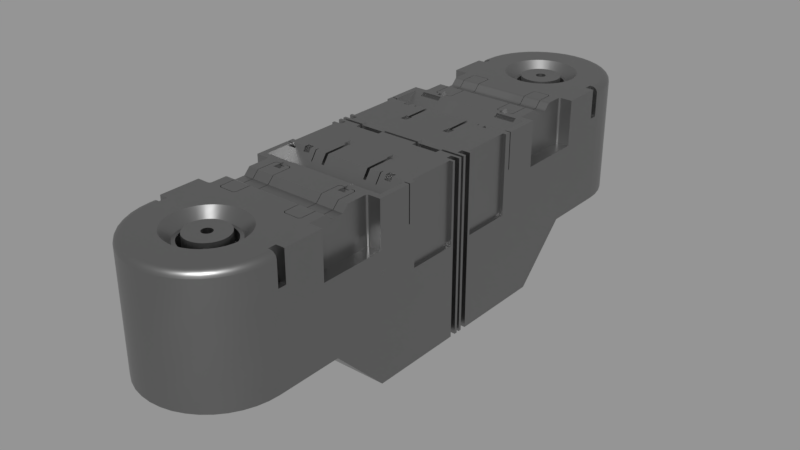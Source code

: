 # Source: mx_circular_slide.blend  (saved by Blender 2.83.18; exported with 4.5.12 LTS)
import bpy
from mathutils import Matrix  # noqa: F401  (used for matrix-valued properties, if any)

bpy.ops.wm.read_factory_settings(use_empty=True)
scene = bpy.context.scene
scene.name = 'main'

# ---- collections
col_collection_1 = bpy.data.collections.new('Collection 1'); scene.collection.children.link(col_collection_1)

# ---- materials (node trees are filled in below, after node groups)
mat_sy_cutter = bpy.data.materials.new('sy_cutter')
mat_sy_steel_mat = bpy.data.materials.new('sy_steel_mat')

# ---- node groups
ng_sy_metal = bpy.data.node_groups.new('sy_metal', 'ShaderNodeTree')
_s = ng_sy_metal.interface.new_socket(name='Color', in_out='OUTPUT', socket_type='NodeSocketColor')
_s.default_value = (0.2987, 0.2987, 0.2987, 1.0)
_s = ng_sy_metal.interface.new_socket(name='Normal', in_out='OUTPUT', socket_type='NodeSocketVector')
_s.min_value = 0.0
_s.max_value = 0.0
_s = ng_sy_metal.interface.new_socket(name='Value', in_out='OUTPUT', socket_type='NodeSocketFloat')
_s.min_value = 0.0
_s.max_value = 0.0
_s = ng_sy_metal.interface.new_socket(name='Color', in_out='INPUT', socket_type='NodeSocketColor')
_s.default_value = (0.2987, 0.2987, 0.2987, 1.0)
_s = ng_sy_metal.interface.new_socket(name='Roughness', in_out='INPUT', socket_type='NodeSocketFloat')
_s.default_value = 1.0
_s.min_value = 0.0
_s.max_value = 2.0
_s = ng_sy_metal.interface.new_socket(name='Bump', in_out='INPUT', socket_type='NodeSocketFloat')
_s.default_value = 1.0
_s.min_value = 0.0
_s.max_value = 2.0
_s = ng_sy_metal.interface.new_socket(name='Scale', in_out='INPUT', socket_type='NodeSocketFloat')
_s.default_value = 1.0
_s.min_value = 0.0
_s.max_value = 2.0
_s = ng_sy_metal.interface.new_socket(name='Normal', in_out='INPUT', socket_type='NodeSocketVector')
_s.min_value = 0.0
_s.max_value = -1.0
_s.hide_value = True
_N = ng_sy_metal.nodes; _L = ng_sy_metal.links
n0 = _N.new('ShaderNodeTexCoord'); n0.name = 'Texture Coordinate.001'; n0.location = (-689, -224)
n1 = _N.new('ShaderNodeMapping'); n1.name = 'Mapping.001'; n1.location = (-479, -207)
n1.width = 240
n1.vector_type = 'TEXTURE'
n1.inputs[2].default_value = (0.7679, 0.576, 0.384)
n2 = _N.new('ShaderNodeValToRGB'); n2.name = 'ColorRamp'; n2.location = (45, -254)
while len(n2.color_ramp.elements) > 1: n2.color_ramp.elements.remove(n2.color_ramp.elements[-1])
n2.color_ramp.elements[0].position = 0.0; n2.color_ramp.elements[0].color = (0.508, 0.508, 0.508, 1.0)
_e = n2.color_ramp.elements.new(1.0); _e.color = (1.0, 1.0, 1.0, 1.0)
n3 = _N.new('ShaderNodeMix'); n3.name = 'Mix'; n3.location = (351, -115)
n3.data_type = 'RGBA'
n3.blend_type = 'MULTIPLY'
n3.inputs[0].default_value = 0.4667
n4 = _N.new('NodeGroupOutput'); n4.name = 'Group Output'; n4.location = (889, 0)
n5 = _N.new('ShaderNodeRGB'); n5.name = 'RGB'; n5.location = (-683, 362)
n5.outputs[0].default_value = (0.2987, 0.2987, 0.2987, 1.0)
n6 = _N.new('ShaderNodeTexCoord'); n6.name = 'Texture Coordinate'; n6.location = (-689, 83)
n7 = _N.new('ShaderNodeMapping'); n7.name = 'Mapping'; n7.location = (-461, 179)
n7.width = 240
n7.vector_type = 'TEXTURE'
n7.inputs[2].default_value = (0.384, 0.576, 0.7679)
n8 = _N.new('ShaderNodeTexNoise'); n8.name = 'Noise Texture'; n8.location = (-184, 74)
n8.inputs[2].default_value = 150.0
n8.inputs[3].default_value = 5.0
n9 = _N.new('ShaderNodeValToRGB'); n9.name = 'ColorRamp.001'; n9.location = (46, 5)
while len(n9.color_ramp.elements) > 1: n9.color_ramp.elements.remove(n9.color_ramp.elements[-1])
n9.color_ramp.elements[0].position = 0.0; n9.color_ramp.elements[0].color = (0.0, 0.0, 0.0, 1.0)
_e = n9.color_ramp.elements.new(1.0); _e.color = (1.0, 1.0, 1.0, 1.0)
n10 = _N.new('ShaderNodeMath'); n10.name = 'Math'; n10.location = (571, -60)
n10.operation = 'MULTIPLY'
n10.inputs[2].default_value = 0.0
n11 = _N.new('ShaderNodeMath'); n11.name = 'Math.001'; n11.location = (382, -405)
n11.operation = 'DIVIDE'
n11.inputs[1].default_value = 10.0
n11.inputs[2].default_value = 0.0
n12 = _N.new('ShaderNodeBump'); n12.name = 'Bump'; n12.location = (689, -362)
n12.inputs[1].default_value = 0.05
n12.inputs[2].default_value = 1.0
n13 = _N.new('ShaderNodeValue'); n13.name = 'Value'; n13.location = (-1337, -282)
n13.outputs[0].default_value = 1.0
n14 = _N.new('NodeGroupInput'); n14.name = 'Group Input'; n14.location = (-1239, 5)
n15 = _N.new('ShaderNodeCombineXYZ'); n15.name = 'Combine XYZ'; n15.location = (-869, -178)
n16 = _N.new('ShaderNodeMath'); n16.name = 'Math.002'; n16.location = (-1066, -219)
n16.operation = 'MULTIPLY'
n16.inputs[1].default_value = 50.0
n16.inputs[2].default_value = 0.0
n17 = _N.new('ShaderNodeCombineXYZ'); n17.name = 'Combine XYZ.001'; n17.location = (-869, -371)
n18 = _N.new('ShaderNodeTexNoise'); n18.name = 'Musgrave Texture'; n18.location = (-175, -206)
n18.width = 150
n18.normalize = False
n18.inputs[2].default_value = 400.0
n18.inputs[3].default_value = 0.0
n18.inputs[4].default_value = 0.25
_L.new(n7.outputs[0], n8.inputs[0])
_L.new(n6.outputs[0], n7.inputs[0])
_L.new(n18.outputs[0], n2.inputs[0])
_L.new(n9.outputs[0], n3.inputs[6])
_L.new(n2.outputs[0], n3.inputs[7])
_L.new(n1.outputs[0], n18.inputs[0])
_L.new(n0.outputs[0], n1.inputs[0])
_L.new(n3.outputs[2], n12.inputs[3])
_L.new(n12.outputs[0], n4.inputs[1])
_L.new(n3.outputs[2], n10.inputs[0])
_L.new(n10.outputs[0], n4.inputs[2])
_L.new(n14.outputs[0], n4.inputs[0])
_L.new(n14.outputs[1], n10.inputs[1])
_L.new(n14.outputs[2], n11.inputs[0])
_L.new(n11.outputs[0], n12.inputs[0])
_L.new(n14.outputs[4], n12.inputs[4])
_L.new(n16.outputs[0], n15.inputs[0])
_L.new(n16.outputs[0], n15.inputs[1])
_L.new(n15.outputs[0], n7.inputs[3])
_L.new(n16.outputs[0], n17.inputs[2])
_L.new(n17.outputs[0], n1.inputs[3])
_L.new(n14.outputs[3], n16.inputs[0])
_L.new(n8.outputs[0], n9.inputs[0])
n4.is_active_output = True
ng_auto_smooth = bpy.data.node_groups.new('Auto Smooth', 'GeometryNodeTree')
_s = ng_auto_smooth.interface.new_socket(name='Geometry', in_out='OUTPUT', socket_type='NodeSocketGeometry')
_s = ng_auto_smooth.interface.new_socket(name='Geometry', in_out='INPUT', socket_type='NodeSocketGeometry')
_s = ng_auto_smooth.interface.new_socket(name='Angle', in_out='INPUT', socket_type='NodeSocketFloat')
_s.subtype = 'ANGLE'
_s.min_value = 0.0
_s.max_value = 3.142
ng_auto_smooth.is_modifier = True
_N = ng_auto_smooth.nodes; _L = ng_auto_smooth.links
n0 = _N.new('NodeGroupOutput'); n0.name = 'Group Output'; n0.location = (480, -100)
n1 = _N.new('NodeGroupInput'); n1.name = 'Group Input'; n1.location = (-420, -300)
n2 = _N.new('NodeGroupInput'); n2.name = 'Group Input.001'; n2.location = (-60, -100)
n3 = _N.new('GeometryNodeSetShadeSmooth'); n3.name = 'Set Shade Smooth'; n3.location = (120, -100)
n3.domain = 'EDGE'
n4 = _N.new('GeometryNodeSetShadeSmooth'); n4.name = 'Set Shade Smooth.001'; n4.location = (300, -100)
n5 = _N.new('GeometryNodeInputMeshEdgeAngle'); n5.name = 'Edge Angle'; n5.location = (-420, -220)
n6 = _N.new('GeometryNodeInputEdgeSmooth'); n6.name = 'Is Edge Smooth'; n6.location = (-60, -160)
n7 = _N.new('GeometryNodeInputShadeSmooth'); n7.name = 'Is Face Smooth'; n7.location = (-240, -340)
n8 = _N.new('FunctionNodeBooleanMath'); n8.name = 'Boolean Math'; n8.location = (-60, -220)
n9 = _N.new('FunctionNodeCompare'); n9.name = 'Compare'; n9.location = (-240, -180)
n9.operation = 'LESS_EQUAL'
_L.new(n5.outputs[0], n9.inputs[0])
_L.new(n4.outputs[0], n0.inputs[0])
_L.new(n1.outputs[1], n9.inputs[1])
_L.new(n9.outputs[0], n8.inputs[0])
_L.new(n7.outputs[0], n8.inputs[1])
_L.new(n2.outputs[0], n3.inputs[0])
_L.new(n6.outputs[0], n3.inputs[1])
_L.new(n3.outputs[0], n4.inputs[0])
_L.new(n8.outputs[0], n3.inputs[2])
n0.is_active_output = True

# ---- material node trees
mat_sy_cutter.use_nodes = True; mat_sy_cutter.node_tree.nodes.clear()
_N = mat_sy_cutter.node_tree.nodes; _L = mat_sy_cutter.node_tree.links
n0 = _N.new('ShaderNodeBsdfPrincipled'); n0.name = 'Principled BSDF'; n0.location = (10, 300)
n0.distribution = 'GGX'
n0.subsurface_method = 'BURLEY'
n0.inputs[0].default_value = (0.0212, 0.0212, 0.0212, 1.0)
n0.inputs[2].default_value = 0.65
n0.inputs[3].default_value = 1.45
n0.inputs[27].default_value = (0.0, 0.0, 0.0, 1.0)
n0.inputs[28].default_value = 1.0
n1 = _N.new('ShaderNodeOutputMaterial'); n1.name = 'Material Output'; n1.location = (300, 300)
_L.new(n0.outputs[0], n1.inputs[0])
n1.is_active_output = True
mat_sy_steel_mat.use_nodes = True; mat_sy_steel_mat.node_tree.nodes.clear()
_N = mat_sy_steel_mat.node_tree.nodes; _L = mat_sy_steel_mat.node_tree.links
n0 = _N.new('ShaderNodeOutputMaterial'); n0.name = 'Material Output'; n0.location = (300, 300)
n1 = _N.new('ShaderNodeBsdfPrincipled'); n1.name = 'Principled BSDF'; n1.location = (10, 300)
n1.distribution = 'GGX'
n1.subsurface_method = 'BURLEY'
n1.inputs[1].default_value = 1.0
n1.inputs[3].default_value = 1.45
n1.inputs[27].default_value = (0.0, 0.0, 0.0, 1.0)
n1.inputs[28].default_value = 1.0
n2 = _N.new('ShaderNodeGroup'); n2.name = 'Group'; n2.location = (-335, 131)
n2.node_tree = ng_sy_metal
n2.inputs[0].default_value = (0.2987, 0.2987, 0.2987, 1.0)
n2.inputs[1].default_value = 1.0
n2.inputs[2].default_value = 1.0
n2.inputs[3].default_value = 4.0
n2.inputs[4].default_value = (0.0, 0.0, 0.0)
_L.new(n2.outputs[0], n1.inputs[0])
_L.new(n1.outputs[0], n0.inputs[0])
_L.new(n2.outputs[1], n1.inputs[5])
_L.new(n2.outputs[2], n1.inputs[2])
n0.is_active_output = True

# ---- meshes
me_mesh_024 = bpy.data.meshes.new('Mesh.024')
me_mesh_024.from_pydata([(-0.3933, 0.0, -1.006), (0.3933, 0.0, -1.006), (0.3884, -1.343, -0.7003), (0.2312, -1.6, -0.7003), (-0.3884, -1.343, -0.7003), (-0.2312, -1.6, -0.7003), (0.3933, -1.282, -0.7003), (0.2781, -1.56, -0.7003), (-0.3933, -1.282, -0.7003), (0.1215, -1.656, -0.7003), (-0.2781, -1.56, -0.7003), (-0.1215, -1.656, -0.7003), (-0.3182, -1.513, -0.7003), (0.3182, -1.513, -0.7003), (-0.06152, -1.67, -0.7003), (0.06152, -1.67, -0.7003), (-0.3504, -1.46, -0.7003), (-0.374, -1.403, -0.7003), (0.3504, -1.46, -0.7003), (0.0, -1.675, -0.7003), (-0.1786, -1.632, -0.7003), (0.374, -1.403, -0.7003), (0.1786, -1.632, -0.7003), (-0.3933, 0.0, 0.08294), (0.3933, 0.0, 0.08294), (0.3884, -1.343, 0.08294), (0.2312, -1.6, 0.08294), (-0.3884, -1.343, 0.08294), (-0.2312, -1.6, 0.08294), (0.3933, -1.282, 0.08294), (0.2781, -1.56, 0.08294), (-0.3933, -1.282, 0.08294), (0.1215, -1.656, 0.08294), (-0.2781, -1.56, 0.08294), (-0.1215, -1.656, 0.08294), (-0.3182, -1.513, 0.08294), (0.3182, -1.513, 0.08294), (-0.06152, -1.67, 0.08294), (0.06152, -1.67, 0.08294), (-0.3504, -1.46, 0.08294), (-0.374, -1.403, 0.08294), (0.3504, -1.46, 0.08294), (0.0, -1.675, 0.08294), (-0.1786, -1.632, 0.08294), (0.374, -1.403, 0.08294), (0.1786, -1.632, 0.08294), (0.3933, -0.9121, -0.7003), (-0.3933, -0.9121, 0.08294), (0.3933, -0.9121, 0.08294), (-0.3933, -0.9121, -0.7003), (0.3933, -0.6102, -1.006), (-0.3933, -0.6102, 0.08294), (0.3933, -0.6102, 0.08294), (-0.3933, -0.6102, -1.006)], [], [(3, 7, 30, 26), (13, 18, 41, 36), (19, 15, 38, 42), (12, 35, 39, 16), (19, 42, 37, 14), (21, 2, 25, 44), (22, 3, 26, 45), (15, 9, 32, 38), (20, 43, 28, 5), (4, 27, 31, 8), (5, 28, 33, 10), (14, 37, 34, 11), (10, 33, 35, 12), (7, 13, 36, 30), (9, 22, 45, 32), (2, 6, 29, 25), (8, 31, 47, 49), (18, 21, 44, 41), (16, 39, 40, 17), (17, 40, 27, 4), (11, 34, 43, 20), (6, 46, 48, 29), (43, 34, 37, 42, 38, 32, 45, 26, 30, 36, 41, 44, 25, 29, 48, 47, 31, 27, 40, 39, 35, 33, 28), (48, 46, 50, 52), (47, 48, 52, 51), (49, 47, 51, 53), (0, 1, 50, 53), (51, 52, 24, 23), (53, 51, 23, 0), (52, 50, 1, 24), (49, 53, 50, 46), (8, 49, 46, 6), (20, 5, 10, 12, 16, 17, 4, 8, 6, 2, 21, 18, 13, 7, 3, 22, 9, 15, 19, 14, 11)])
me_mesh_024.polygons.foreach_set('use_smooth', [True] * 33)
_k = set([(0, 53), (1, 50), (2, 6), (2, 21), (3, 7), (3, 22), (4, 8), (4, 17), (5, 10), (5, 20), (6, 46), (7, 13), (8, 49), (9, 15), (9, 22), (10, 12), (11, 14), (11, 20), (12, 16), (13, 18), (14, 19), (15, 19), (16, 17), (18, 21), (23, 51), (24, 52), (25, 29), (25, 44), (26, 30), (26, 45), (27, 31), (27, 40), (28, 33), (28, 43), (29, 48), (30, 36), (31, 47), (32, 38), (32, 45), (33, 35), (34, 37), (34, 43), (35, 39), (36, 41), (37, 42), (38, 42), (39, 40), (41, 44), (46, 49), (46, 50), (47, 51), (48, 52), (49, 53), (50, 53)])
me_mesh_024.attributes.new('sharp_edge', 'BOOLEAN', 'EDGE').data.foreach_set('value', [ (min(e.vertices), max(e.vertices)) in _k for e in me_mesh_024.edges])
_k = {(11, 20): 1.0, (13, 18): 1.0, (14, 19): 1.0, (9, 15): 1.0, (5, 10): 1.0, (7, 13): 1.0, (0, 53): 1.0, (4, 17): 1.0, (3, 7): 1.0, (12, 16): 1.0, (3, 22): 1.0, (4, 8): 1.0, (10, 12): 1.0, (2, 6): 1.0, (16, 17): 1.0, (1, 50): 1.0, (15, 19): 1.0, (2, 21): 1.0, (5, 20): 1.0, (11, 14): 1.0, (9, 22): 1.0, (18, 21): 1.0, (34, 43): 1.0, (36, 41): 1.0, (37, 42): 1.0, (32, 38): 1.0, (28, 33): 1.0, (30, 36): 1.0, (23, 51): 1.0, (27, 40): 1.0, (26, 30): 1.0, (35, 39): 1.0, (26, 45): 1.0, (27, 31): 1.0, (33, 35): 1.0, (25, 29): 1.0, (39, 40): 1.0, (24, 52): 1.0, (38, 42): 1.0, (25, 44): 1.0, (28, 43): 1.0, (34, 37): 1.0, (32, 45): 1.0, (41, 44): 1.0, (6, 46): 1.0, (31, 47): 1.0, (29, 48): 1.0, (8, 49): 1.0, (46, 50): 1.0, (47, 51): 1.0, (48, 52): 1.0, (49, 53): 1.0, (50, 53): 1.0, (46, 49): 1.0}
me_mesh_024.attributes.new('crease_edge', 'FLOAT', 'EDGE').data.foreach_set('value', [_k.get((min(e.vertices), max(e.vertices)), 0.0) for e in me_mesh_024.edges])
me_mesh_024.materials.append(mat_sy_cutter)
me_mesh_024.use_remesh_preserve_volume = False
me_mesh_024.use_remesh_preserve_attributes = False
me_mesh_024.use_mirror_vertex_groups = False
me_mesh_024.update()
me_mesh_001 = bpy.data.meshes.new('Mesh.001')
me_mesh_001.from_pydata([(0.1096, -0.01924, -0.03496), (0.2606, -0.01924, -0.03496), (0.1579, -0.243, -0.0109), (0.1189, -0.243, -0.0109), (0.1579, -0.2141, -0.0109), (0.1189, -0.2141, -0.0109), (0.1439, -0.3696, -0.04868), (0.1267, -0.3696, -0.04868), (0.3077, -0.5766, -0.01569), (0.1876, -0.5766, -0.01569), (0.2115, -0.3744, -0.05124), (0.2062, -0.3744, -0.05124), (0.2818, -0.3663, -0.02304), (0.2442, -0.3663, -0.02304), (0.3611, -0.4512, -0.08573), (-0.1096, -0.01924, -0.03496), (0.3384, -0.4068, -0.2096), (0.3384, -0.4005, -0.2096), (0.3745, -0.3654, -0.4589), (0.3745, -0.07632, -0.4589), (0.3448, -1.21, -0.1737), (0.3448, -1.256, -0.1737), (0.2267, -0.6522, -0.02688), (0.1867, -0.6522, -0.02688), (0.2581, -0.9713, -0.09244), (0.2471, -0.9823, -0.09244), (0.1642, -0.9823, -0.09244), (0.1532, -0.9713, -0.09244), (0.2471, -0.6162, -0.09244), (0.2581, -0.6272, -0.09244), (0.1532, -0.6272, -0.09244), (0.1642, -0.6162, -0.09244), (0.2446, -0.9798, -0.08994), (0.2556, -0.9688, -0.08994), (0.1557, -0.9688, -0.08994), (0.1667, -0.9798, -0.08994), (0.2556, -0.6297, -0.08994), (0.2446, -0.6187, -0.08994), (0.1667, -0.6187, -0.08994), (0.1557, -0.6297, -0.08994), (0.3156, -0.6243, -0.2656), (0.3296, -0.6103, -0.2656), (0.3161, -0.6207, -0.2656), (0.3175, -0.6173, -0.2656), (0.3197, -0.6144, -0.2656), (0.3226, -0.6122, -0.2656), (0.326, -0.6108, -0.2656), (0.3296, -0.9847, -0.2656), (0.3156, -0.9707, -0.2656), (0.326, -0.9843, -0.2656), (0.3226, -0.9829, -0.2656), (0.3197, -0.9806, -0.2656), (0.3175, -0.9777, -0.2656), (0.3161, -0.9744, -0.2656), (0.1564, -1.282, -0.05891), (0.1541, -1.254, -0.05891), (0.147, -1.228, -0.05891), (0.1355, -1.203, -0.05891), (0.1198, -1.181, -0.05891), (0.1006, -1.162, -0.05891), (0.07822, -1.146, -0.05891), (0.0535, -1.135, -0.05891), (0.02716, -1.127, -0.05891), (0.02716, -1.436, -0.05891), (0.0535, -1.429, -0.05891), (0.07822, -1.417, -0.05891), (0.1006, -1.401, -0.05891), (0.1198, -1.382, -0.05891), (0.1355, -1.36, -0.05891), (0.147, -1.335, -0.05891), (0.1541, -1.309, -0.05891), (0.3933, -0.9135, -0.6936), (0.3933, -0.6067, -1.0), (0.3933, -1.282, -0.6936), (0.3884, -1.343, -0.6936), (0.1786, -1.632, -0.6936), (0.2781, -1.56, -0.6936), (0.2312, -1.6, -0.6936), (0.06152, -1.67, -0.6936), (0.1215, -1.656, -0.6936), (0.3182, -1.513, -0.6936), (0.374, -1.403, -0.6936), (0.3504, -1.46, -0.6936), (0.3439, 0.0, -0.06318), (0.3439, 0.0, -0.9376), (0.3933, -0.008852, -1.0), (0.3933, -0.008852, -0.0003976), (0.0362, -1.076, -0.0003976), (0.07129, -1.477, -0.0003976), (0.1042, -1.462, -0.0003976), (0.0362, -1.487, -0.0003976), (0.134, -1.441, -0.0003976), (0.1805, -1.386, -0.0003976), (0.1959, -1.353, -0.0003976), (0.2053, -1.318, -0.0003976), (0.2084, -1.282, -0.0003976), (0.2053, -1.245, -0.0003976), (0.1805, -1.177, -0.0003976), (0.1959, -1.21, -0.0003976), (0.1597, -1.148, -0.0003976), (0.1042, -1.101, -0.0003976), (0.134, -1.122, -0.0003976), (0.1597, -1.415, -0.0003976), (0.07129, -1.086, -0.0003976), (0.1361, -1.306, -0.05891), (0.1382, -1.282, -0.05891), (0.1361, -1.258, -0.05891), (0.1299, -1.234, -0.05891), (0.1197, -1.212, -0.05891), (0.1059, -1.193, -0.05891), (0.08883, -1.176, -0.05891), (0.0691, -1.162, -0.05891), (0.04726, -1.152, -0.05891), (0.024, -1.145, -0.05891), (0.024, -1.418, -0.05891), (0.04726, -1.411, -0.05891), (0.0691, -1.401, -0.05891), (0.08883, -1.387, -0.05891), (0.1059, -1.37, -0.05891), (0.1197, -1.351, -0.05891), (0.1299, -1.329, -0.05891), (0.1361, -1.306, -0.1879), (0.1382, -1.282, -0.1879), (0.1361, -1.258, -0.1879), (0.1299, -1.234, -0.1879), (0.1197, -1.212, -0.1879), (0.1059, -1.193, -0.1879), (0.08883, -1.176, -0.1879), (0.0691, -1.162, -0.1879), (0.04726, -1.152, -0.1879), (0.024, -1.145, -0.1879), (0.024, -1.418, -0.1879), (0.04726, -1.411, -0.1879), (0.0691, -1.401, -0.1879), (0.08883, -1.387, -0.1879), (0.1059, -1.37, -0.1879), (0.1197, -1.351, -0.1879), (0.1299, -1.329, -0.1879), (0.1118, -1.301, -0.1879), (0.1135, -1.282, -0.1879), (0.1118, -1.262, -0.1879), (0.1067, -1.243, -0.1879), (0.09831, -1.225, -0.1879), (0.08696, -1.209, -0.1879), (0.07297, -1.195, -0.1879), (0.05676, -1.183, -0.1879), (0.03883, -1.175, -0.1879), (0.01971, -1.17, -0.1879), (0.01971, -1.393, -0.1879), (0.03883, -1.388, -0.1879), (0.05676, -1.38, -0.1879), (0.07297, -1.368, -0.1879), (0.08696, -1.354, -0.1879), (0.09831, -1.338, -0.1879), (0.1067, -1.32, -0.1879), (0.1118, -1.301, -0.02333), (0.1135, -1.282, -0.02333), (0.1118, -1.262, -0.02333), (0.1067, -1.243, -0.02333), (0.09831, -1.225, -0.02333), (0.08696, -1.209, -0.02333), (0.07297, -1.195, -0.02333), (0.05676, -1.183, -0.02333), (0.03883, -1.175, -0.02333), (0.01971, -1.17, -0.02333), (0.01971, -1.393, -0.02333), (0.03883, -1.388, -0.02333), (0.05676, -1.38, -0.02333), (0.07297, -1.368, -0.02333), (0.08696, -1.354, -0.02333), (0.09831, -1.338, -0.02333), (0.1067, -1.32, -0.02333), (0.02801, -1.286, -0.02333), (0.02844, -1.282, -0.02333), (0.02801, -1.277, -0.02333), (0.02673, -1.272, -0.02333), (0.02463, -1.267, -0.02333), (0.02179, -1.263, -0.02333), (0.01828, -1.26, -0.02333), (0.01422, -1.257, -0.02333), (0.009728, -1.255, -0.02333), (0.004939, -1.254, -0.02333), (0.004939, -1.31, -0.02333), (0.009728, -1.308, -0.02333), (0.01422, -1.306, -0.02333), (0.01828, -1.303, -0.02333), (0.02179, -1.3, -0.02333), (0.02463, -1.296, -0.02333), (0.02673, -1.291, -0.02333), (0.02801, -1.286, -0.2723), (0.02844, -1.282, -0.2723), (0.02801, -1.277, -0.2723), (0.02673, -1.272, -0.2723), (0.02463, -1.267, -0.2723), (0.02179, -1.263, -0.2723), (0.01828, -1.26, -0.2723), (0.01422, -1.257, -0.2723), (0.009728, -1.255, -0.2723), (0.004939, -1.254, -0.2723), (0.004939, -1.31, -0.2723), (0.009728, -1.308, -0.2723), (0.01422, -1.306, -0.2723), (0.01828, -1.303, -0.2723), (0.02179, -1.3, -0.2723), (0.02463, -1.296, -0.2723), (0.02673, -1.291, -0.2723), (0.3156, -0.6243, -0.0003976), (0.3156, -0.9707, -0.0003976), (0.3933, -0.9847, -0.2656), (0.3161, -0.9744, -0.0003976), (0.3175, -0.9777, -0.0003976), (0.3197, -0.9806, -0.0003976), (0.326, -0.9843, -0.0003976), (0.3226, -0.9829, -0.0003976), (0.3933, -0.9847, -0.0003976), (0.3296, -0.9847, -0.0003976), (0.3161, -0.6207, -0.0003976), (0.3175, -0.6173, -0.0003976), (0.3226, -0.6122, -0.0003976), (0.3197, -0.6144, -0.0003976), (0.326, -0.6108, -0.0003976), (0.3933, -0.6103, -0.2656), (0.3296, -0.6103, -0.0003976), (0.3933, -0.6103, -0.0003976), (-0.2606, -0.01924, -0.03496), (-0.1579, -0.243, -0.0109), (-0.1189, -0.243, -0.0109), (-0.1579, -0.2141, -0.0109), (-0.1189, -0.2141, -0.0109), (-0.1439, -0.3696, -0.04868), (-0.1267, -0.3696, -0.04868), (-0.3077, -0.5766, -0.01569), (-0.1876, -0.5766, -0.01569), (-0.2115, -0.3744, -0.05124), (-0.2062, -0.3744, -0.05124), (-0.2818, -0.3663, -0.02304), (-0.2442, -0.3663, -0.02304), (-0.3611, -0.4512, -0.08573), (-0.3384, -0.4068, -0.2096), (-0.3384, -0.4005, -0.2096), (-0.3745, -0.3654, -0.4589), (-0.3745, -0.07632, -0.4589), (-0.3448, -1.21, -0.1737), (-0.3448, -1.256, -0.1737), (-0.2267, -0.6522, -0.02688), (-0.1867, -0.6522, -0.02688), (-0.2581, -0.9713, -0.09244), (0.0, -1.125, -0.05891), (0.0, -1.438, -0.05891), (-0.2471, -0.9823, -0.09244), (-0.1642, -0.9823, -0.09244), (-0.1532, -0.9713, -0.09244), (-0.2471, -0.6162, -0.09244), (-0.2581, -0.6272, -0.09244), (-0.1532, -0.6272, -0.09244), (-0.1642, -0.6162, -0.09244), (-0.2446, -0.9798, -0.08994), (-0.2556, -0.9688, -0.08994), (-0.1557, -0.9688, -0.08994), (-0.1667, -0.9798, -0.08994), (-0.2556, -0.6297, -0.08994), (-0.2446, -0.6187, -0.08994), (-0.1667, -0.6187, -0.08994), (-0.1557, -0.6297, -0.08994), (-0.3156, -0.6243, -0.2656), (-0.3296, -0.6103, -0.2656), (-0.3161, -0.6207, -0.2656), (-0.3175, -0.6173, -0.2656), (-0.3197, -0.6144, -0.2656), (-0.3226, -0.6122, -0.2656), (-0.326, -0.6108, -0.2656), (-0.3296, -0.9847, -0.2656), (-0.3156, -0.9707, -0.2656), (-0.326, -0.9843, -0.2656), (-0.3226, -0.9829, -0.2656), (-0.3197, -0.9806, -0.2656), (-0.3175, -0.9777, -0.2656), (-0.3161, -0.9744, -0.2656), (0.0, -1.675, -0.6936), (-0.1564, -1.282, -0.05891), (-0.1541, -1.254, -0.05891), (-0.147, -1.228, -0.05891), (-0.1355, -1.203, -0.05891), (-0.1198, -1.181, -0.05891), (-0.1006, -1.162, -0.05891), (0.0, -1.073, -0.0003976), (-0.07822, -1.146, -0.05891), (-0.0535, -1.135, -0.05891), (-0.02716, -1.127, -0.05891), (0.0, -1.49, -0.0003976), (-0.02716, -1.436, -0.05891), (-0.0535, -1.429, -0.05891), (-0.07822, -1.417, -0.05891), (-0.1006, -1.401, -0.05891), (-0.1198, -1.382, -0.05891), (-0.1355, -1.36, -0.05891), (-0.147, -1.335, -0.05891), (-0.1541, -1.309, -0.05891), (-0.3933, -0.9135, -0.6936), (-0.3933, -0.6067, -1.0), (-0.3933, -1.282, -0.6936), (-0.3884, -1.343, -0.6936), (-0.1786, -1.632, -0.6936), (0.0, -1.143, -0.05891), (0.0, -1.42, -0.05891), (-0.2781, -1.56, -0.6936), (-0.2312, -1.6, -0.6936), (-0.06152, -1.67, -0.6936), (-0.1215, -1.656, -0.6936), (-0.3182, -1.513, -0.6936), (-0.374, -1.403, -0.6936), (-0.3504, -1.46, -0.6936), (-0.3439, 0.0, -0.06318), (-0.3439, 0.0, -0.9376), (-0.3933, -0.008852, -1.0), (-0.3933, -0.008852, -0.0003976), (-0.0362, -1.076, -0.0003976), (-0.07129, -1.477, -0.0003976), (-0.1042, -1.462, -0.0003976), (-0.0362, -1.487, -0.0003976), (-0.134, -1.441, -0.0003976), (-0.1805, -1.386, -0.0003976), (0.0, -1.143, -0.1879), (0.0, -1.42, -0.1879), (-0.1959, -1.353, -0.0003976), (-0.2053, -1.318, -0.0003976), (-0.2084, -1.282, -0.0003976), (-0.2053, -1.245, -0.0003976), (-0.1805, -1.177, -0.0003976), (-0.1959, -1.21, -0.0003976), (-0.1597, -1.148, -0.0003976), (-0.1042, -1.101, -0.0003976), (-0.134, -1.122, -0.0003976), (-0.1597, -1.415, -0.0003976), (-0.07129, -1.086, -0.0003976), (-0.1361, -1.306, -0.05891), (-0.1382, -1.282, -0.05891), (-0.1361, -1.258, -0.05891), (-0.1299, -1.234, -0.05891), (-0.1197, -1.212, -0.05891), (-0.1059, -1.193, -0.05891), (0.0, -1.168, -0.1879), (0.0, -1.395, -0.1879), (-0.08883, -1.176, -0.05891), (-0.0691, -1.162, -0.05891), (-0.04726, -1.152, -0.05891), (-0.024, -1.145, -0.05891), (-0.024, -1.418, -0.05891), (-0.04726, -1.411, -0.05891), (-0.0691, -1.401, -0.05891), (-0.08883, -1.387, -0.05891), (-0.1059, -1.37, -0.05891), (-0.1197, -1.351, -0.05891), (-0.1299, -1.329, -0.05891), (-0.1361, -1.306, -0.1879), (-0.1382, -1.282, -0.1879), (-0.1361, -1.258, -0.1879), (-0.1299, -1.234, -0.1879), (-0.1197, -1.212, -0.1879), (-0.1059, -1.193, -0.1879), (0.0, -1.168, -0.02333), (0.0, -1.395, -0.02333), (-0.08883, -1.176, -0.1879), (-0.0691, -1.162, -0.1879), (-0.04726, -1.152, -0.1879), (-0.024, -1.145, -0.1879), (-0.024, -1.418, -0.1879), (-0.04726, -1.411, -0.1879), (-0.0691, -1.401, -0.1879), (-0.08883, -1.387, -0.1879), (-0.1059, -1.37, -0.1879), (-0.1197, -1.351, -0.1879), (-0.1299, -1.329, -0.1879), (-0.1118, -1.301, -0.1879), (-0.1135, -1.282, -0.1879), (-0.1118, -1.262, -0.1879), (-0.1067, -1.243, -0.1879), (-0.09831, -1.225, -0.1879), (-0.08696, -1.209, -0.1879), (0.0, -1.253, -0.02333), (0.0, -1.31, -0.02333), (-0.07297, -1.195, -0.1879), (-0.05676, -1.183, -0.1879), (-0.03883, -1.175, -0.1879), (-0.01971, -1.17, -0.1879), (-0.01971, -1.393, -0.1879), (-0.03883, -1.388, -0.1879), (-0.05676, -1.38, -0.1879), (-0.07297, -1.368, -0.1879), (-0.08696, -1.354, -0.1879), (-0.09831, -1.338, -0.1879), (-0.1067, -1.32, -0.1879), (-0.1118, -1.301, -0.02333), (-0.1135, -1.282, -0.02333), (-0.1118, -1.262, -0.02333), (-0.1067, -1.243, -0.02333), (-0.09831, -1.225, -0.02333), (-0.08696, -1.209, -0.02333), (0.0, -1.253, -0.2723), (0.0, -1.31, -0.2723), (-0.07297, -1.195, -0.02333), (-0.05676, -1.183, -0.02333), (-0.03883, -1.175, -0.02333), (-0.01971, -1.17, -0.02333), (-0.01971, -1.393, -0.02333), (-0.03883, -1.388, -0.02333), (-0.05676, -1.38, -0.02333), (-0.07297, -1.368, -0.02333), (-0.08696, -1.354, -0.02333), (-0.09831, -1.338, -0.02333), (-0.1067, -1.32, -0.02333), (-0.02801, -1.286, -0.02333), (-0.02844, -1.282, -0.02333), (-0.02801, -1.277, -0.02333), (-0.02673, -1.272, -0.02333), (-0.02463, -1.267, -0.02333), (-0.02179, -1.263, -0.02333), (-0.01828, -1.26, -0.02333), (-0.01422, -1.257, -0.02333), (-0.009728, -1.255, -0.02333), (-0.004939, -1.254, -0.02333), (-0.004939, -1.31, -0.02333), (-0.009728, -1.308, -0.02333), (-0.01422, -1.306, -0.02333), (-0.01828, -1.303, -0.02333), (0.0, -0.6067, -1.0), (0.0, -0.9135, -0.6936), (0.0, 0.0, -0.9376), (0.0, 0.0, -0.06318), (0.0, -0.008852, -0.0003976), (0.0, -0.008852, -1.0), (0.3156, -0.7721, -0.03616), (-0.02179, -1.3, -0.02333), (-0.02463, -1.296, -0.02333), (0.0, -0.7363, -0.0003976), (0.3156, -0.7363, -0.0003976), (-0.02673, -1.291, -0.02333), (-0.02801, -1.286, -0.2723), (0.2471, -0.9823, -0.0003976), (0.1642, -0.9823, -0.0003976), (0.2446, -0.9798, -0.0003976), (0.1667, -0.9798, -0.0003976), (0.1532, -0.9713, -0.0003976), (0.2581, -0.9713, -0.0003976), (0.2556, -0.9688, -0.0003976), (0.1557, -0.9688, -0.0003976), (0.1557, -0.6297, -0.0003976), (0.1557, -0.7363, -0.0003976), (0.1557, -0.7721, -0.03616), (0.2581, -0.6272, -0.0003976), (0.2581, -0.7363, -0.0003976), (0.2581, -0.7721, -0.03616), (0.2556, -0.6297, -0.0003976), (0.2556, -0.7363, -0.0003976), (0.2556, -0.7721, -0.03616), (0.1667, -0.6187, -0.0003976), (0.1532, -0.6272, -0.0003976), (0.1532, -0.7363, -0.0003976), (0.1532, -0.7721, -0.03616), (0.2446, -0.6187, -0.0003976), (0.2471, -0.6162, -0.0003976), (0.1642, -0.6162, -0.0003976), (0.0, -0.7721, -0.03616), (-0.02844, -1.282, -0.2723), (-0.02801, -1.277, -0.2723), (-0.02673, -1.272, -0.2723), (-0.02463, -1.267, -0.2723), (-0.02179, -1.263, -0.2723), (-0.01828, -1.26, -0.2723), (-0.01422, -1.257, -0.2723), (-0.009728, -1.255, -0.2723), (-0.004939, -1.254, -0.2723), (-0.004939, -1.31, -0.2723), (-0.009728, -1.308, -0.2723), (-0.01422, -1.306, -0.2723), (-0.01828, -1.303, -0.2723), (-0.02179, -1.3, -0.2723), (-0.02463, -1.296, -0.2723), (-0.02673, -1.291, -0.2723), (0.1867, -0.6645, -0.0003976), (0.2267, -0.6645, -0.0003976), (0.1867, -0.5954, -0.0003976), (0.1867, -0.6162, -0.01007), (0.1867, -0.6187, -0.01124), (0.1867, -0.6162, -0.0003976), (0.1867, -0.6187, -0.0003976), (0.2267, -0.5954, -0.0003976), (0.2267, -0.6162, -0.0003976), (0.2267, -0.6187, -0.0003976), (0.2267, -0.6162, -0.01007), (0.2267, -0.6187, -0.01124), (-0.3156, -0.6243, -0.0003976), (-0.3156, -0.9707, -0.0003976), (0.3448, -1.21, -0.0003976), (0.3448, -1.256, -0.0003976), (0.3933, -1.21, -0.1737), (0.3933, -1.256, -0.1737), (0.3933, -1.21, -0.0003976), (-0.3933, -0.9847, -0.2656), (-0.3161, -0.9744, -0.0003976), (0.3933, -0.3654, -0.4589), (0.3745, -0.3654, -0.0003976), (0.3933, -0.07632, -0.4589), (0.3745, -0.07632, -0.0003976), (0.3933, -0.07632, -0.0003976), (0.3933, -0.3654, -0.0003976), (-0.3175, -0.9777, -0.0003976), (-0.3197, -0.9806, -0.0003976), (-0.326, -0.9843, -0.0003976), (-0.3226, -0.9829, -0.0003976), (-0.3933, -0.9847, -0.0003976), (-0.3296, -0.9847, -0.0003976), (0.3933, -0.4068, -0.2096), (0.3933, -0.4005, -0.2096), (0.3933, -0.4005, -0.0003976), (0.3933, -0.4068, -0.0003976), (-0.3161, -0.6207, -0.0003976), (-0.3175, -0.6173, -0.0003976), (0.3611, -0.3915, -0.0003976), (0.3611, -0.4005, -0.0003976), (0.3611, -0.4068, -0.02229), (0.3611, -0.4068, -0.0003976), (0.3611, -0.4005, -0.01326), (0.3611, -0.5731, -0.0003976), (0.0, -0.5731, -0.0003976), (0.0, -0.3915, -0.0003976), (0.3384, -0.4068, -0.02229), (0.3384, -0.4005, -0.01326), (0.2442, -0.3663, -0.0003976), (0.2442, -0.3915, -0.0003976), (0.2818, -0.3915, -0.0003976), (0.2818, -0.3663, -0.0003976), (0.2818, -0.4073, -0.02304), (0.2442, -0.4073, -0.02304), (0.2062, -0.3744, -0.0003976), (0.2062, -0.3915, -0.0003976), (0.2115, -0.3915, -0.0003976), (0.2115, -0.3744, -0.0003976), (0.2115, -0.4271, -0.05124), (0.2062, -0.4271, -0.05124), (0.0, -0.4512, -0.08573), (-0.3226, -0.6122, -0.0003976), (0.3077, -0.5512, -0.01569), (0.1876, -0.5766, -0.0003976), (0.3077, -0.5766, -0.0003976), (0.1876, -0.5512, -0.01569), (0.1876, -0.5731, -0.0003976), (0.3077, -0.5731, -0.0003976), (-0.3197, -0.6144, -0.0003976), (-0.326, -0.6108, -0.0003976), (-0.3933, -0.6103, -0.2656), (0.1267, -0.3915, -0.0003976), (0.1439, -0.3915, -0.0003976), (0.1439, -0.4253, -0.04868), (0.1267, -0.4253, -0.04868), (-0.3296, -0.6103, -0.0003976), (-0.3933, -0.6103, -0.0003976), (0.1189, -0.1944, -0.0003976), (0.1579, -0.243, -0.0003976), (0.1579, -0.1944, -0.0003976), (0.1267, -0.243, -0.007991), (0.1439, -0.243, -0.007991), (0.1189, -0.243, -0.0003976), (0.1267, -0.243, -0.0003976), (0.1439, -0.243, -0.0003976), (-0.3156, -0.7721, -0.03616), (-0.3156, -0.7363, -0.0003976), (-0.2471, -0.9823, -0.0003976), (-0.1642, -0.9823, -0.0003976), (-0.2446, -0.9798, -0.0003976), (-0.1667, -0.9798, -0.0003976), (-0.1532, -0.9713, -0.0003976), (-0.2581, -0.9713, -0.0003976), (-0.2556, -0.9688, -0.0003976), (-0.1557, -0.9688, -0.0003976), (-0.1557, -0.6297, -0.0003976), (-0.1557, -0.7363, -0.0003976), (-0.1557, -0.7721, -0.03616), (-0.2581, -0.6272, -0.0003976), (-0.2581, -0.7363, -0.0003976), (-0.2581, -0.7721, -0.03616), (-0.2556, -0.6297, -0.0003976), (-0.2556, -0.7363, -0.0003976), (-0.2556, -0.7721, -0.03616), (-0.1667, -0.6187, -0.0003976), (-0.1532, -0.6272, -0.0003976), (-0.1532, -0.7363, -0.0003976), (-0.1532, -0.7721, -0.03616), (-0.2446, -0.6187, -0.0003976), (-0.2471, -0.6162, -0.0003976), (-0.1642, -0.6162, -0.0003976), (-0.1867, -0.6645, -0.0003976), (-0.2267, -0.6645, -0.0003976), (-0.1867, -0.5954, -0.0003976), (-0.1867, -0.6162, -0.01007), (-0.1867, -0.6187, -0.01124), (-0.1867, -0.6162, -0.0003976), (-0.1867, -0.6187, -0.0003976), (-0.2267, -0.5954, -0.0003976), (0.3434, -0.06029, -0.0003973), (0.3434, -0.06029, -1.0), (0.3434, -0.02596, -0.0003973), (0.3434, -0.02596, -1.0), (0.3933, -0.02596, -0.0003976), (0.3933, -0.02596, -1.0), (0.3933, -0.06029, -0.0003976), (0.3933, -0.06029, -1.0), (-0.2267, -0.6162, -0.0003976), (-0.2267, -0.6187, -0.0003976), (-0.2267, -0.6162, -0.01007), (-0.2267, -0.6187, -0.01124), (-0.3448, -1.21, -0.0003976), (-0.3448, -1.256, -0.0003976), (-0.3933, -1.21, -0.1737), (-0.3933, -1.256, -0.1737), (-0.3933, -1.21, -0.0003976), (-0.3933, -0.3654, -0.4589), (-0.3745, -0.3654, -0.0003976), (-0.3933, -0.07632, -0.4589), (-0.3745, -0.07632, -0.0003976), (-0.3933, -0.07632, -0.0003976), (-0.3933, -0.3654, -0.0003976), (-0.3933, -0.4068, -0.2096), (-0.3933, -0.4005, -0.2096), (-0.3933, -0.4005, -0.0003976), (-0.3933, -0.4068, -0.0003976), (-0.3611, -0.3915, -0.0003976), (-0.3611, -0.4005, -0.0003976), (-0.3611, -0.4068, -0.02229), (-0.3611, -0.4068, -0.0003976), (-0.3611, -0.4005, -0.01326), (-0.3611, -0.5731, -0.0003976), (-0.3384, -0.4068, -0.02229), (-0.3384, -0.4005, -0.01326), (-0.2442, -0.3663, -0.0003976), (-0.2442, -0.3915, -0.0003976), (-0.2818, -0.3915, -0.0003976), (-0.2818, -0.3663, -0.0003976), (-0.2818, -0.4073, -0.02304), (-0.2442, -0.4073, -0.02304), (-0.2062, -0.3744, -0.0003976), (-0.2062, -0.3915, -0.0003976), (-0.2115, -0.3915, -0.0003976), (0.06152, -1.67, -0.03561), (0.056, -1.635, -0.0003976), (0.06125, -1.668, -0.02473), (0.06047, -1.663, -0.01491), (0.05925, -1.656, -0.007122), (0.05771, -1.646, -0.002121), (0.1215, -1.656, -0.03561), (0.1106, -1.622, -0.0003976), (0.121, -1.654, -0.02473), (0.1194, -1.649, -0.01491), (0.117, -1.642, -0.007122), (0.114, -1.632, -0.002121), (0.1786, -1.632, -0.03561), (0.1625, -1.6, -0.0003976), (0.1778, -1.63, -0.02473), (0.1755, -1.626, -0.01491), (0.1719, -1.619, -0.007122), (0.1675, -1.61, -0.002121), (0.2312, -1.6, -0.03561), (0.2104, -1.571, -0.0003976), (0.2302, -1.598, -0.02473), (0.2272, -1.594, -0.01491), (0.2226, -1.588, -0.007122), (0.2168, -1.58, -0.002121), (0.2781, -1.56, -0.03561), (0.2531, -1.535, -0.0003976), (0.2769, -1.558, -0.02473), (0.2733, -1.555, -0.01491), (0.2678, -1.549, -0.007122), (0.2608, -1.542, -0.002121), (0.3182, -1.513, -0.03561), (0.2896, -1.492, -0.0003976), (0.3168, -1.512, -0.02473), (0.3127, -1.509, -0.01491), (0.3064, -1.504, -0.007122), (0.2984, -1.498, -0.002121), (0.3504, -1.46, -0.03561), (0.319, -1.444, -0.0003976), (0.3489, -1.459, -0.02473), (0.3444, -1.457, -0.01491), (0.3375, -1.453, -0.007122), (0.3287, -1.449, -0.002121), (0.374, -1.403, -0.03561), (0.3405, -1.392, -0.0003976), (0.3724, -1.403, -0.02473), (0.3676, -1.401, -0.01491), (0.3602, -1.399, -0.007122), (0.3508, -1.396, -0.002121), (0.3884, -1.343, -0.03561), (0.3536, -1.337, -0.0003976), (0.3867, -1.343, -0.02473), (0.3818, -1.342, -0.01491), (0.3741, -1.341, -0.007122), (0.3644, -1.339, -0.002121), (0.3933, -1.282, -0.03561), (0.358, -1.282, -0.0003976), (0.3916, -1.282, -0.02473), (0.3866, -1.282, -0.01491), (0.3788, -1.282, -0.007122), (0.3689, -1.282, -0.002121), (0.0, -1.639, -0.0003976), (0.0, -1.675, -0.03561), (0.0, -1.65, -0.002121), (0.0, -1.66, -0.007122), (0.0, -1.668, -0.01491), (0.0, -1.673, -0.02473), (-0.2115, -0.3744, -0.0003976), (-0.2115, -0.4271, -0.05124), (-0.2062, -0.4271, -0.05124), (-0.3077, -0.5512, -0.01569), (-0.1876, -0.5766, -0.0003976), (-0.3077, -0.5766, -0.0003976), (-0.1876, -0.5512, -0.01569), (-0.1876, -0.5731, -0.0003976), (-0.3077, -0.5731, -0.0003976), (-0.1267, -0.3915, -0.0003976), (-0.1439, -0.3915, -0.0003976), (-0.1439, -0.4253, -0.04868), (-0.1267, -0.4253, -0.04868), (-0.1189, -0.1944, -0.0003976), (-0.1579, -0.243, -0.0003976), (-0.1579, -0.1944, -0.0003976), (-0.1267, -0.243, -0.007991), (-0.1439, -0.243, -0.007991), (-0.1189, -0.243, -0.0003976), (-0.1267, -0.243, -0.0003976), (-0.1439, -0.243, -0.0003976), (-0.3434, -0.06029, -0.0003973), (-0.3434, -0.06029, -1.0), (-0.3434, -0.02596, -0.0003973), (-0.3434, -0.02596, -1.0), (-0.3933, -0.02596, -0.0003976), (-0.3933, -0.02596, -1.0), (-0.3933, -0.06029, -0.0003976), (-0.3933, -0.06029, -1.0), (-0.06152, -1.67, -0.03561), (-0.056, -1.635, -0.0003976), (-0.06125, -1.668, -0.02473), (-0.06047, -1.663, -0.01491), (-0.05925, -1.656, -0.007122), (-0.05771, -1.646, -0.002121), (-0.1215, -1.656, -0.03561), (-0.1106, -1.622, -0.0003976), (-0.121, -1.654, -0.02473), (-0.1194, -1.649, -0.01491), (-0.117, -1.642, -0.007122), (-0.114, -1.632, -0.002121), (-0.1786, -1.632, -0.03561), (-0.1625, -1.6, -0.0003976), (-0.1778, -1.63, -0.02473), (-0.1755, -1.626, -0.01491), (-0.1719, -1.619, -0.007122), (-0.1675, -1.61, -0.002121), (-0.2312, -1.6, -0.03561), (-0.2104, -1.571, -0.0003976), (-0.2302, -1.598, -0.02473), (-0.2272, -1.594, -0.01491), (-0.2226, -1.588, -0.007122), (-0.2168, -1.58, -0.002121), (-0.2781, -1.56, -0.03561), (-0.2531, -1.535, -0.0003976), (-0.2769, -1.558, -0.02473), (-0.2733, -1.555, -0.01491), (-0.2678, -1.549, -0.007122), (-0.2608, -1.542, -0.002121), (0.358, -1.256, -0.0003976), (0.3933, -1.256, -0.03561), (0.3689, -1.256, -0.002121), (0.3788, -1.256, -0.007122), (0.3866, -1.256, -0.01491), (0.3916, -1.256, -0.02473), (-0.3182, -1.513, -0.03561), (-0.2896, -1.492, -0.0003976), (-0.3168, -1.512, -0.02473), (-0.3127, -1.509, -0.01491), (-0.3064, -1.504, -0.007122), (-0.2984, -1.498, -0.002121), (0.0, -0.8748, -0.006257), (0.0, -0.8889, -0.0003976), (0.0, -0.8766, -0.004741), (0.0, -0.8788, -0.003327), (0.0, -0.8813, -0.002114), (0.0, -0.884, -0.001183), (0.0, -0.8866, -0.0005973), (0.3156, -0.8748, -0.006257), (0.3156, -0.8889, -0.0003976), (0.3156, -0.8766, -0.004741), (0.3156, -0.8788, -0.003327), (0.3156, -0.8813, -0.002114), (0.3156, -0.884, -0.001183), (0.3156, -0.8866, -0.0005972), (0.3156, -0.8366, -0.03616), (0.3156, -0.8507, -0.0303), (0.3156, -0.8389, -0.03596), (0.3156, -0.8415, -0.03537), (0.3156, -0.8442, -0.03444), (0.3156, -0.8467, -0.03323), (0.3156, -0.8489, -0.03181), (0.1557, -0.8889, -0.0003976), (0.1557, -0.8748, -0.006257), (0.1557, -0.8866, -0.0005973), (0.1557, -0.884, -0.001183), (0.1557, -0.8813, -0.002114), (0.1557, -0.8788, -0.003327), (0.1557, -0.8766, -0.004741), (0.1557, -0.8507, -0.0303), (0.1557, -0.8366, -0.03616), (0.1557, -0.8489, -0.03181), (0.1557, -0.8467, -0.03323), (0.1557, -0.8442, -0.03444), (0.1557, -0.8415, -0.03537), (0.1557, -0.8389, -0.03596), (0.2581, -0.8507, -0.0303), (0.2581, -0.8366, -0.03616), (0.2581, -0.8489, -0.03181), (0.2581, -0.8467, -0.03323), (0.2581, -0.8442, -0.03444), (0.2581, -0.8415, -0.03537), (0.2581, -0.8389, -0.03596), (0.2581, -0.8889, -0.0003976), (0.2581, -0.8748, -0.006257), (0.2581, -0.8866, -0.0005972), (0.2581, -0.884, -0.001183), (0.2581, -0.8813, -0.002114), (0.2581, -0.8788, -0.003327), (0.2581, -0.8766, -0.004741), (0.2556, -0.8366, -0.03616), (0.2556, -0.8507, -0.0303), (0.2556, -0.8389, -0.03596), (0.2556, -0.8415, -0.03537), (0.2556, -0.8442, -0.03444), (0.2556, -0.8467, -0.03323), (0.2556, -0.8489, -0.03181), (0.2556, -0.8748, -0.006257), (0.2556, -0.8889, -0.0003976), (0.2556, -0.8766, -0.004741), (0.2556, -0.8788, -0.003327), (0.2556, -0.8813, -0.002114), (0.2556, -0.884, -0.001183), (0.2556, -0.8866, -0.0005972), (0.1532, -0.8366, -0.03616), (0.1532, -0.8507, -0.0303), (0.1532, -0.8389, -0.03596), (0.1532, -0.8415, -0.03537), (0.1532, -0.8442, -0.03444), (0.1532, -0.8467, -0.03323), (0.1532, -0.8489, -0.03181), (0.1532, -0.8748, -0.006257), (0.1532, -0.8889, -0.0003976), (0.1532, -0.8766, -0.004741), (0.1532, -0.8788, -0.003327), (0.1532, -0.8813, -0.002114), (0.1532, -0.884, -0.001183), (0.1532, -0.8866, -0.0005973), (0.0, -0.8366, -0.03616), (0.0, -0.8507, -0.0303), (0.0, -0.8389, -0.03596), (0.0, -0.8415, -0.03537), (0.0, -0.8442, -0.03444), (0.0, -0.8467, -0.03323), (0.0, -0.8489, -0.03181), (-0.3504, -1.46, -0.03561), (-0.319, -1.444, -0.0003976), (-0.3489, -1.459, -0.02473), (-0.3444, -1.457, -0.01491), (-0.3375, -1.453, -0.007122), (-0.3287, -1.449, -0.002121), (-0.374, -1.403, -0.03561), (-0.3405, -1.392, -0.0003976), (-0.3724, -1.403, -0.02473), (-0.3676, -1.401, -0.01491), (-0.3602, -1.399, -0.007122), (-0.3508, -1.396, -0.002121), (-0.3884, -1.343, -0.03561), (-0.3536, -1.337, -0.0003976), (-0.3867, -1.343, -0.02473), (-0.3818, -1.342, -0.01491), (-0.3741, -1.341, -0.007122), (-0.3644, -1.339, -0.002121), (-0.3933, -1.282, -0.03561), (-0.358, -1.282, -0.0003976), (-0.3916, -1.282, -0.02473), (-0.3866, -1.282, -0.01491), (-0.3788, -1.282, -0.007122), (-0.3689, -1.282, -0.002121), (-0.358, -1.256, -0.0003976), (-0.3933, -1.256, -0.03561), (-0.3689, -1.256, -0.002121), (-0.3788, -1.256, -0.007122), (-0.3866, -1.256, -0.01491), (-0.3916, -1.256, -0.02473), (-0.3156, -0.8748, -0.006257), (-0.3156, -0.8889, -0.0003976), (-0.3156, -0.8766, -0.004741), (-0.3156, -0.8788, -0.003327), (-0.3156, -0.8813, -0.002114), (-0.3156, -0.884, -0.001183), (-0.3156, -0.8866, -0.0005972), (-0.3156, -0.8366, -0.03616), (-0.3156, -0.8507, -0.0303), (-0.3156, -0.8389, -0.03596), (-0.3156, -0.8415, -0.03537), (-0.3156, -0.8442, -0.03444), (-0.3156, -0.8467, -0.03323), (-0.3156, -0.8489, -0.03181), (-0.1557, -0.8889, -0.0003976), (-0.1557, -0.8748, -0.006257), (-0.1557, -0.8866, -0.0005973), (-0.1557, -0.884, -0.001183), (-0.1557, -0.8813, -0.002114), (-0.1557, -0.8788, -0.003327), (-0.1557, -0.8766, -0.004741), (-0.1557, -0.8507, -0.0303), (-0.1557, -0.8366, -0.03616), (-0.1557, -0.8489, -0.03181), (-0.1557, -0.8467, -0.03323), (-0.1557, -0.8442, -0.03444), (-0.1557, -0.8415, -0.03537), (0.2606, -0.008852, -0.0003976), (0.1096, -0.008852, -0.0003976), (0.1096, -0.004037, -0.04546), (0.2606, -0.004037, -0.04546), (-0.1557, -0.8389, -0.03596), (-0.2581, -0.8507, -0.0303), (-0.2581, -0.8366, -0.03616), (-0.2581, -0.8489, -0.03181), (-0.2581, -0.8467, -0.03323), (-0.2581, -0.8442, -0.03444), (-0.2581, -0.8415, -0.03537), (-0.2581, -0.8389, -0.03596), (-0.2581, -0.8889, -0.0003976), (-0.2581, -0.8748, -0.006257), (-0.2581, -0.8866, -0.0005972), (-0.2581, -0.884, -0.001183), (-0.2581, -0.8813, -0.002114), (-0.2581, -0.8788, -0.003327), (-0.2581, -0.8766, -0.004741), (-0.2556, -0.8366, -0.03616), (-0.2556, -0.8507, -0.0303), (-0.2556, -0.8389, -0.03596), (-0.2556, -0.8415, -0.03537), (-0.2556, -0.8442, -0.03444), (-0.2556, -0.8467, -0.03323), (-0.2556, -0.8489, -0.03181), (-0.2556, -0.8748, -0.006257), (-0.2556, -0.8889, -0.0003976), (-0.2556, -0.8766, -0.004741), (-0.2556, -0.8788, -0.003327), (-0.2556, -0.8813, -0.002114), (-0.2556, -0.884, -0.001183), (-0.2556, -0.8866, -0.0005972), (-0.1532, -0.8366, -0.03616), (-0.1532, -0.8507, -0.0303), (-0.1532, -0.8389, -0.03596), (-0.1532, -0.8415, -0.03537), (-0.1532, -0.8442, -0.03444), (-0.1532, -0.8467, -0.03323), (-0.1532, -0.8489, -0.03181), (-0.1532, -0.8748, -0.006257), (-0.1532, -0.8889, -0.0003976), (-0.1532, -0.8766, -0.004741), (-0.1532, -0.8788, -0.003327), (-0.1532, -0.8813, -0.002114), (-0.1532, -0.884, -0.001183), (-0.1532, -0.8866, -0.0005973), (-0.2606, -0.008852, -0.0003976), (-0.1096, -0.008852, -0.0003976), (-0.1096, -0.004037, -0.04546), (-0.2606, -0.004037, -0.04546), (-0.1215, -1.656, -0.5613), (0.3439, 0.0, -0.5613), (0.3884, -1.343, -0.5613), (0.2312, -1.6, -0.5613), (0.3933, -0.06029, -0.5613), (0.3933, -0.02596, -0.5613), (-0.3933, -0.02596, -0.5613), (-0.3182, -1.513, -0.5613), (0.3933, -1.282, -0.5613), (0.2781, -1.56, -0.5613), (-0.3933, -0.008852, -0.5613), (0.1215, -1.656, -0.5613), (-0.2312, -1.6, -0.5613), (-0.3439, 0.0, -0.5613), (-0.3933, -0.06029, -0.5613), (0.3182, -1.513, -0.5613), (-0.3884, -1.343, -0.5613), (0.06152, -1.67, -0.5613), (0.3434, -0.02596, -0.5613), (-0.3434, -0.06029, -0.5613), (-0.3504, -1.46, -0.5613), (-0.3933, -1.282, -0.5613), (0.3504, -1.46, -0.5613), (0.0, -1.675, -0.5613), (0.3933, -0.008852, -0.5613), (-0.2781, -1.56, -0.5613), (-0.374, -1.403, -0.5613), (0.374, -1.403, -0.5613), (0.1786, -1.632, -0.5613), (-0.06152, -1.67, -0.5613), (0.0, 0.0, -0.5613), (-0.1786, -1.632, -0.5613), (0.3434, -0.06029, -0.5613), (-0.3434, -0.02596, -0.5613), (0.2606, -0.01924, -0.01457), (0.2606, -0.03996, -0.0003974), (0.1096, -0.03996, -0.0003975), (0.1096, -0.01924, -0.01457), (-0.2606, -0.03996, -0.0003974), (-0.2606, -0.01924, -0.01457), (-0.1096, -0.01924, -0.01457), (-0.1096, -0.03996, -0.0003975)], [], [(0, 923, 922, 1008, 1009), (971, 968, 1010, 1011, 224), (2, 4, 5, 3), (4, 559, 557, 5), (4, 2, 558, 559), (6, 561, 560, 7), (6, 553, 552, 564, 561), (8, 542, 545, 9), (10, 537, 534, 11), (10, 538, 536, 537), (12, 531, 528, 13), (12, 532, 530, 531), (864, 992, 979, 774), (340, 359, 362, 343), (20, 21, 496, 495), (869, 865, 871, 875), (21, 20, 493, 494), (22, 23, 479, 480), (843, 458, 462, 857), (24, 29, 28, 31, 30, 27, 26, 25), (28, 460, 487, 489, 482, 484, 461, 31), (32, 35, 34, 39, 38, 37, 36, 33), (37, 38, 455, 485, 483, 490, 488, 459), (30, 31, 461, 456), (24, 25, 438, 443), (38, 39, 446, 455), (32, 33, 444, 440), (36, 452, 453, 454, 829, 831, 832, 833, 834, 835, 830, 836, 838, 839, 840, 841, 842, 837, 444, 33), (40, 48, 53, 52, 51, 50, 49, 47, 208, 221, 41, 46, 45, 44, 43, 42), (47, 215, 214, 208), (40, 42, 216, 206), (42, 43, 217, 216), (43, 44, 219, 217), (44, 45, 218, 219), (45, 46, 220, 218), (46, 41, 222, 220), (795, 815, 823, 787), (427, 84, 85, 430), (655, 649, 983, 1000), (643, 704, 995, 989), (661, 655, 1000, 975), (667, 661, 975, 981), (673, 667, 981, 987), (679, 673, 987, 994), (685, 679, 994, 999), (691, 685, 999, 974), (697, 691, 974, 980), (606, 976, 980, 73, 71, 72), (83, 86, 996, 973), (426, 71, 73, 74, 81, 82, 80, 76, 77, 75, 79, 78, 278), (430, 85, 604, 602, 600, 606, 72, 425), (85, 996, 977, 604), (100, 60, 59, 101), (102, 67, 66, 91), (87, 62, 61, 103), (91, 66, 65, 89), (285, 247, 62, 87), (99, 58, 57, 97), (101, 59, 58, 99), (98, 56, 55, 96), (89, 65, 64, 88), (88, 64, 63, 90), (96, 55, 54, 95), (95, 54, 70, 94), (90, 63, 248, 289), (92, 68, 67, 102), (97, 57, 56, 98), (103, 61, 60, 100), (94, 70, 69, 93), (93, 69, 68, 92), (110, 111, 128, 127), (70, 54, 105, 104), (54, 55, 106, 105), (248, 63, 114, 304), (55, 56, 107, 106), (63, 64, 115, 114), (56, 57, 108, 107), (64, 65, 116, 115), (57, 58, 109, 108), (65, 66, 117, 116), (58, 59, 110, 109), (66, 67, 118, 117), (59, 60, 111, 110), (67, 68, 119, 118), (60, 61, 112, 111), (68, 69, 120, 119), (61, 62, 113, 112), (69, 70, 104, 120), (62, 247, 303, 113), (122, 123, 140, 139), (118, 119, 136, 135), (111, 112, 129, 128), (119, 120, 137, 136), (112, 113, 130, 129), (120, 104, 121, 137), (113, 303, 322, 130), (104, 105, 122, 121), (105, 106, 123, 122), (304, 114, 131, 323), (106, 107, 124, 123), (114, 115, 132, 131), (107, 108, 125, 124), (115, 116, 133, 132), (108, 109, 126, 125), (116, 117, 134, 133), (109, 110, 127, 126), (117, 118, 135, 134), (323, 131, 148, 342), (123, 124, 141, 140), (131, 132, 149, 148), (124, 125, 142, 141), (132, 133, 150, 149), (125, 126, 143, 142), (133, 134, 151, 150), (126, 127, 144, 143), (134, 135, 152, 151), (127, 128, 145, 144), (135, 136, 153, 152), (128, 129, 146, 145), (136, 137, 154, 153), (129, 130, 147, 146), (137, 121, 138, 154), (130, 322, 341, 147), (121, 122, 139, 138), (138, 139, 156, 155), (139, 140, 157, 156), (342, 148, 165, 361), (140, 141, 158, 157), (148, 149, 166, 165), (141, 142, 159, 158), (149, 150, 167, 166), (142, 143, 160, 159), (150, 151, 168, 167), (143, 144, 161, 160), (151, 152, 169, 168), (144, 145, 162, 161), (152, 153, 170, 169), (145, 146, 163, 162), (153, 154, 171, 170), (146, 147, 164, 163), (154, 138, 155, 171), (147, 341, 360, 164), (160, 161, 178, 177), (168, 169, 186, 185), (161, 162, 179, 178), (169, 170, 187, 186), (162, 163, 180, 179), (170, 171, 188, 187), (163, 164, 181, 180), (171, 155, 172, 188), (164, 360, 379, 181), (155, 156, 173, 172), (156, 157, 174, 173), (361, 165, 182, 380), (157, 158, 175, 174), (165, 166, 183, 182), (158, 159, 176, 175), (166, 167, 184, 183), (159, 160, 177, 176), (167, 168, 185, 184), (172, 173, 190, 189), (173, 174, 191, 190), (380, 182, 199, 399), (174, 175, 192, 191), (182, 183, 200, 199), (175, 176, 193, 192), (183, 184, 201, 200), (176, 177, 194, 193), (184, 185, 202, 201), (177, 178, 195, 194), (185, 186, 203, 202), (178, 179, 196, 195), (186, 187, 204, 203), (179, 180, 197, 196), (187, 188, 205, 204), (180, 181, 198, 197), (188, 172, 189, 205), (181, 379, 398, 198), (210, 52, 53, 209), (209, 53, 48, 207), (211, 51, 52, 210), (213, 50, 51, 211), (215, 47, 49, 212), (212, 49, 50, 213), (222, 41, 221, 223), (190, 191, 192, 193, 194, 195, 196, 197, 198, 398, 399, 199, 200, 201, 202, 203, 204, 205, 189), (83, 428, 429, 922, 923, 924, 921, 86), (84, 427, 1002, 973), (71, 426, 425, 72), (649, 643, 989, 983), (0, 1009, 1006, 1), (330, 328, 282, 283), (710, 711, 234, 233), (244, 592, 591, 245), (285, 316, 288, 247), (336, 355, 356, 337), (363, 382, 383, 364), (284, 343, 344, 286), (329, 327, 280, 281), (349, 368, 369, 350), (555, 556, 550, 265), (313, 985, 1002, 427), (384, 403, 360, 341), (882, 993, 988, 876), (304, 323, 366, 347), (409, 433, 436, 410), (876, 988, 998, 870), (387, 406, 407, 388), (325, 324, 296, 297), (574, 258, 263, 575, 576, 577, 916, 925, 920, 919, 918, 917, 915, 909, 914, 913, 912, 911, 910, 908), (293, 350, 351, 294), (756, 984, 1003, 750), (248, 304, 347, 290), (327, 326, 279, 280), (381, 400, 401, 382), (15, 1012, 1013, 969, 970), (287, 345, 346, 288), (377, 396, 397, 378), (320, 318, 292, 293), (256, 257, 260, 261, 262, 263, 258, 259), (358, 377, 378, 359), (629, 625, 556, 555, 549, 541, 548, 517, 516, 491, 566, 579, 578, 589, 607, 598, 593, 596, 590, 585, 586, 434, 524, 716, 713, 714, 717, 631), (423, 474, 475, 424), (388, 407, 408, 389), (356, 375, 376, 357), (391, 410, 392, 373), (350, 369, 370, 351), (872, 873, 879, 878), (296, 353, 335, 297), (282, 339, 340, 283), (898, 899, 936, 937), (392, 411, 412, 393), (316, 334, 287, 288), (21, 494, 768, 770, 771, 772, 773, 769, 496), (233, 709, 642, 710), (401, 418, 419, 402), (331, 332, 284, 286), (373, 392, 393, 374), (366, 385, 386, 367), (254, 585, 590, 255), (333, 320, 293, 294), (367, 386, 387, 368), (346, 365, 322, 303), (270, 549, 555, 265), (318, 317, 291, 292), (402, 419, 420, 403), (243, 612, 611, 242), (362, 381, 382, 363), (902, 894, 934, 926), (765, 766, 778, 777), (405, 422, 423, 406), (420, 471, 398, 379), (347, 366, 367, 348), (874, 875, 881, 880), (412, 463, 464, 413), (342, 361, 404, 385), (595, 610, 244, 245), (570, 259, 258, 574), (407, 424, 432, 408), (731, 737, 986, 991), (335, 354, 355, 336), (229, 726, 729, 719, 720), (376, 395, 396, 377), (332, 330, 283, 284), (598, 607, 609), (365, 384, 341, 322), (569, 256, 259, 570), (408, 432, 433, 409), (351, 370, 371, 352), (375, 394, 395, 376), (312, 985, 982, 315), (231, 232, 715, 712), (462, 434, 586, 587), (571, 962, 967, 966, 965, 964, 963, 961, 955, 960, 959, 958, 957, 956, 954, 587, 586, 585, 254, 251), (326, 325, 297, 279), (395, 414, 415, 396), (393, 412, 413, 394), (432, 476, 477, 433), (280, 337, 338, 281), (413, 464, 465, 414), (947, 909, 915, 941), (319, 289, 248, 290), (271, 498, 510, 511), (264, 491, 516, 266), (291, 348, 349, 292), (15, 224, 1011, 1012), (410, 436, 411, 392), (374, 393, 394, 375), (235, 236, 634, 637), (961, 963, 782, 780), (314, 735, 978, 982), (743, 739, 745, 749), (611, 615, 613, 242), (354, 373, 374, 355), (779, 775, 865, 869), (419, 470, 471, 420), (758, 759, 765, 764), (396, 415, 416, 397), (361, 380, 421, 404), (762, 997, 984, 756), (952, 953, 910, 911), (334, 331, 286, 287), (323, 342, 385, 366), (288, 346, 303, 247), (292, 349, 350, 293), (321, 333, 294, 295), (582, 576, 575, 584, 597, 591, 592, 608, 588, 581), (964, 965, 784, 783), (954, 857, 462, 587), (343, 362, 363, 344), (295, 352, 353, 296), (506, 499, 277, 276), (433, 477, 478, 436), (737, 299, 298, 300, 993, 986), (427, 430, 314, 313), (357, 376, 377, 358), (415, 466, 467, 416), (422, 473, 474, 423), (235, 637, 636, 638), (424, 475, 476, 432), (268, 548, 541, 269), (774, 979, 997, 762), (246, 572, 567, 249), (430, 425, 299, 737, 731, 733, 735, 314), (618, 616, 240, 241), (225, 226, 228, 227), (576, 582, 583, 577), (317, 319, 290, 291), (266, 516, 517, 267), (297, 335, 336, 279), (353, 372, 354, 335), (256, 569, 573, 257), (403, 420, 379, 360), (589, 578, 253, 252), (281, 338, 339, 282), (359, 378, 381, 362), (389, 408, 409, 390), (720, 721, 230, 229), (242, 613, 614, 243), (246, 249, 250, 251, 254, 255, 252, 253), (348, 367, 368, 349), (267, 517, 548, 268), (253, 578, 579, 580, 927, 932, 931, 930, 929, 928, 926, 934, 939, 938, 937, 936, 935, 933, 572, 246), (338, 357, 358, 339), (509, 507, 275, 274), (328, 329, 281, 282), (260, 257, 573, 948, 953, 952, 951, 950, 949, 947, 941, 946, 945, 944, 943, 942, 940, 583, 582, 581), (233, 234, 640, 709), (400, 417, 418, 401), (414, 465, 466, 415), (750, 1003, 972, 744), (567, 568, 250, 249), (616, 621, 617, 240), (229, 230, 725, 726), (462, 458, 457, 434), (431, 451, 816, 794), (836, 830, 808, 802), (440, 441, 35, 32), (901, 903, 932, 927), (447, 448, 454, 453), (450, 451, 431, 435), (801, 445, 441, 440, 444, 837), (445, 801, 803, 804, 805, 806, 807, 802, 808, 810, 811, 812, 813, 814, 809, 448, 447, 446, 39, 34), (417, 468, 469, 418), (29, 24, 443, 822, 824, 825, 826, 827, 828, 823, 815, 817, 818, 819, 820, 821, 816, 451, 450, 449), (738, 1001, 995, 704), (459, 452, 36, 37), (460, 28, 29, 449), (439, 26, 27, 442), (829, 454, 448, 809), (438, 25, 26, 439), (441, 445, 34, 35), (453, 452, 459, 488, 480, 479, 485, 455, 446, 447), (442, 27, 30, 456, 457, 458, 843, 845, 846, 847, 848, 849, 844, 850, 852, 853, 854, 855, 856, 851), (324, 321, 295, 296), (943, 944, 919, 920), (378, 397, 400, 381), (568, 571, 251, 250), (406, 423, 424, 407), (269, 541, 549, 270), (382, 401, 402, 383), (372, 391, 373, 354), (264, 266, 267, 268, 269, 270, 265, 550, 498, 271, 273, 274, 275, 276, 277, 272), (397, 416, 417, 400), (339, 358, 359, 340), (610, 608, 592, 244), (416, 467, 468, 417), (511, 508, 273, 271), (499, 492, 272, 277), (355, 374, 375, 356), (298, 299, 425, 426), (421, 472, 473, 422), (369, 388, 389, 370), (463, 437, 478, 477, 476, 475, 474, 473, 472, 399, 398, 471, 470, 469, 468, 467, 466, 465, 464), (619, 620, 618, 241), (394, 413, 414, 395), (227, 228, 722, 724), (345, 364, 365, 346), (750, 752, 758, 756), (337, 356, 357, 338), (368, 387, 388, 369), (481, 482, 489, 486), (483, 23, 22, 490), (486, 489, 487), (490, 22, 480, 488), (479, 23, 483, 485), (482, 481, 484), (593, 598, 609, 594), (227, 724, 723, 225), (386, 405, 406, 387), (426, 278, 307, 308, 302, 306, 305, 309, 311, 310, 301, 300, 298), (899, 900, 935, 936), (364, 383, 384, 365), (344, 363, 364, 345), (493, 20, 495, 497), (957, 958, 861, 860), (706, 705, 743, 742), (766, 767, 779, 778), (882, 884, 893, 889), (503, 19, 502, 504), (502, 19, 18, 500), (501, 18, 19, 503), (500, 18, 501, 505), (252, 255, 590, 596, 594, 609, 607, 589), (380, 399, 472, 421), (279, 336, 337, 280), (870, 998, 992, 864), (513, 17, 16, 512), (512, 16, 526, 520, 521, 515), (262, 584, 575, 263), (243, 614, 889, 893, 892, 891, 890, 888, 612), (525, 540, 14, 520, 526, 527, 522, 518, 530, 532, 533, 529, 536, 538, 539, 535, 552, 553, 554, 551), (519, 522, 527, 17, 513, 514), (48, 40, 206, 435, 431, 794, 796, 797, 798, 799, 800, 795, 787, 789, 790, 791, 792, 793, 788, 207), (371, 390, 391, 372), (521, 523, 547, 544, 543, 546, 524, 434, 457, 456, 461, 484, 481, 486, 487, 460, 449, 450, 435, 206, 216, 217, 219, 218, 220, 222, 223, 515), (283, 340, 343, 284), (290, 347, 348, 291), (527, 526, 16, 17), (518, 522, 519), (520, 14, 523, 521), (532, 12, 13, 533), (533, 13, 528, 529), (538, 10, 11, 539), (539, 11, 534, 535), (14, 540, 524, 546, 545, 542, 547, 523), (294, 351, 352, 295), (286, 344, 345, 287), (261, 588, 608, 610, 595, 597, 584, 262), (565, 901, 927, 580), (411, 437, 463, 412), (370, 389, 390, 371), (352, 371, 372, 353), (436, 478, 437, 411), (507, 506, 276, 275), (542, 8, 544, 547), (543, 9, 545, 546), (544, 8, 9, 543), (873, 874, 880, 879), (940, 916, 577, 583), (385, 404, 405, 386), (390, 409, 410, 391), (553, 6, 7, 554), (554, 7, 560, 563, 551), (404, 421, 422, 405), (383, 402, 403, 384), (508, 509, 274, 273), (418, 469, 470, 419), (558, 2, 3, 562, 563, 560, 561, 564), (562, 3, 5, 557), (312, 315, 968, 971, 970, 969, 429, 428), (744, 972, 1001, 738), (579, 566, 565, 580), (908, 948, 573, 569, 570, 574), (588, 261, 260, 581), (601, 990, 977, 603), (850, 844, 858, 780), (600, 1004, 976, 606), (599, 1004, 990, 601), (594, 596, 593), (788, 822, 443, 438, 439, 442, 851, 781, 285, 87, 103, 100, 101, 99, 97, 98, 96, 95, 698, 768, 494, 493, 497, 214, 215, 212, 213, 211, 210, 209, 207), (617, 619, 241, 240), (591, 597, 595, 245), (704, 643, 645, 708), (708, 645, 646, 707), (707, 646, 647, 706), (706, 647, 648, 705), (705, 648, 644, 703), (643, 649, 651, 645), (645, 651, 652, 646), (646, 652, 653, 647), (647, 653, 654, 648), (648, 654, 650, 644), (649, 655, 657, 651), (651, 657, 658, 652), (652, 658, 659, 653), (653, 659, 660, 654), (654, 660, 656, 650), (655, 661, 663, 657), (657, 663, 664, 658), (658, 664, 665, 659), (659, 665, 666, 660), (660, 666, 662, 656), (661, 667, 669, 663), (663, 669, 670, 664), (664, 670, 671, 665), (665, 671, 672, 666), (666, 672, 668, 662), (667, 673, 675, 669), (669, 675, 676, 670), (670, 676, 677, 671), (671, 677, 678, 672), (672, 678, 674, 668), (673, 679, 681, 675), (675, 681, 682, 676), (676, 682, 683, 677), (677, 683, 684, 678), (678, 684, 680, 674), (679, 685, 687, 681), (681, 687, 688, 682), (682, 688, 689, 683), (683, 689, 690, 684), (684, 690, 686, 680), (685, 691, 693, 687), (687, 693, 694, 688), (688, 694, 695, 689), (689, 695, 696, 690), (690, 696, 692, 686), (691, 697, 699, 693), (693, 699, 700, 694), (694, 700, 701, 695), (695, 701, 702, 696), (696, 702, 698, 692), (633, 239, 238, 632), (626, 627, 630), (628, 629, 631, 237), (639, 635, 634, 236), (638, 639, 236, 235), (721, 718, 728, 725, 230), (723, 729, 726, 725, 728, 727, 226, 225), (727, 722, 228, 226), (961, 780, 858, 955), (732, 734, 978, 1005), (697, 769, 773, 699), (699, 773, 772, 700), (700, 772, 771, 701), (701, 771, 770, 702), (702, 770, 768, 698), (759, 760, 766, 765), (760, 761, 767, 766), (761, 757, 763, 767), (764, 765, 777, 776), (762, 764, 776, 774), (744, 746, 752, 750), (746, 747, 753, 752), (747, 748, 754, 753), (749, 745, 751, 755), (748, 749, 755, 754), (705, 703, 739, 743), (738, 740, 746, 744), (740, 741, 747, 746), (742, 743, 749, 748), (741, 742, 748, 747), (711, 641, 640, 234), (237, 631, 717, 712, 715, 716, 524, 540), (712, 717, 714, 231), (714, 713, 232, 231), (713, 716, 715, 232), (752, 753, 759, 758), (753, 754, 760, 759), (754, 755, 761, 760), (756, 758, 764, 762), (755, 751, 757, 761), (767, 763, 775, 779), (774, 776, 866, 864), (776, 777, 867, 866), (778, 779, 869, 868), (777, 778, 868, 867), (870, 872, 878, 876), (868, 869, 875, 874), (867, 868, 874, 873), (866, 867, 873, 872), (864, 866, 872, 870), (730, 732, 1005, 991), (895, 492, 499, 506, 507, 509, 508, 511, 510, 615, 611, 612, 888, 883, 326, 327, 329, 328, 330, 332, 331, 334, 316, 285, 781, 962, 571, 568, 567, 572, 933), (704, 708, 740, 738), (707, 706, 742, 741), (708, 707, 741, 740), (623, 622, 238, 239), (622, 625, 629, 628, 632, 238), (525, 718, 721, 720, 719, 641, 711, 710, 642, 635, 639, 638, 636, 626, 630, 633, 632, 628, 237, 540), (272, 492, 895, 900, 899, 898, 897, 896, 894, 902, 907, 906, 905, 904, 903, 901, 565, 566, 491, 264), (627, 624, 623, 239, 633, 630), (698, 95, 94, 93, 92, 102, 91, 89, 88, 90, 289, 703, 644, 650, 656, 662, 668, 674, 680, 686, 692), (850, 780, 782, 852), (852, 782, 783, 853), (853, 783, 784, 854), (854, 784, 785, 855), (855, 785, 786, 856), (856, 786, 781, 851), (787, 823, 828, 789), (789, 828, 827, 790), (790, 827, 826, 791), (791, 826, 825, 792), (792, 825, 824, 793), (793, 824, 822, 788), (836, 802, 807, 838), (838, 807, 806, 839), (839, 806, 805, 840), (840, 805, 804, 841), (841, 804, 803, 842), (842, 803, 801, 837), (794, 816, 821, 796), (796, 821, 820, 797), (797, 820, 819, 798), (798, 819, 818, 799), (799, 818, 817, 800), (800, 817, 815, 795), (829, 809, 814, 831), (831, 814, 813, 832), (832, 813, 812, 833), (833, 812, 811, 834), (834, 811, 810, 835), (835, 810, 808, 830), (843, 857, 859, 845), (845, 859, 860, 846), (846, 860, 861, 847), (847, 861, 862, 848), (848, 862, 863, 849), (849, 863, 858, 844), (963, 964, 783, 782), (883, 877, 871, 865, 775, 763, 757, 751, 745, 739, 703, 289, 319, 317, 318, 320, 333, 321, 324, 325, 326), (887, 883, 888, 890), (886, 887, 890, 891), (885, 886, 891, 892), (884, 885, 892, 893), (965, 966, 785, 784), (966, 967, 786, 785), (967, 962, 781, 786), (894, 896, 939, 934), (897, 898, 937, 938), (896, 897, 938, 939), (881, 877, 883, 887), (880, 881, 887, 886), (879, 880, 886, 885), (878, 879, 885, 884), (876, 878, 884, 882), (875, 871, 877, 881), (900, 895, 933, 935), (947, 949, 914, 909), (949, 950, 913, 914), (950, 951, 912, 913), (953, 948, 908, 910), (951, 952, 911, 912), (903, 904, 931, 932), (904, 905, 930, 931), (905, 906, 929, 930), (906, 907, 928, 929), (940, 942, 925, 916), (907, 902, 926, 928), (944, 945, 918, 919), (945, 946, 917, 918), (946, 941, 915, 917), (954, 956, 859, 857), (958, 959, 862, 861), (956, 957, 860, 859), (942, 943, 920, 925), (923, 0, 1, 924), (86, 921, 1007, 1008, 922, 429, 525, 551, 563, 562, 557, 559, 558, 564, 552, 535, 534, 537, 536, 529, 528, 531, 530, 518, 519, 514, 505, 501, 503, 504, 605, 599, 601, 603), (959, 960, 863, 862), (960, 955, 858, 863), (970, 971, 224, 15), (315, 734, 732, 730, 736, 620, 619, 617, 621, 624, 627, 626, 636, 637, 634, 635, 642, 709, 640, 641, 719, 729, 723, 724, 722, 727, 728, 718, 525, 429, 969, 1013, 1010, 968), (1005, 978, 735, 733), (992, 998, 310, 311), (984, 997, 305, 306), (994, 987, 80, 82), (995, 1001, 307, 278), (983, 989, 78, 79), (1002, 985, 312, 428), (979, 992, 311, 309), (987, 981, 76, 80), (973, 996, 85, 84), (997, 979, 309, 305), (991, 1005, 733, 731), (998, 988, 301, 310), (977, 990, 602, 604), (981, 975, 77, 76), (980, 976, 605, 504, 502, 500, 505, 514, 513, 512, 515, 223, 221, 208, 214, 497, 495, 496, 769, 697), (973, 1002, 428, 83), (990, 1004, 600, 602), (972, 1003, 302, 308), (982, 978, 734, 315), (1003, 984, 306, 302), (975, 1000, 75, 77), (986, 993, 882, 889, 614, 613, 615, 510, 498, 550, 556, 625, 622, 623, 624, 621, 616, 618, 620, 736), (991, 986, 736, 730), (980, 974, 74, 73), (1001, 972, 308, 307), (976, 1004, 599, 605), (989, 995, 278, 78), (974, 999, 81, 74), (977, 996, 86, 603), (988, 993, 300, 301), (982, 985, 313, 314), (1000, 983, 79, 75), (999, 994, 82, 81), (1006, 1009, 1008, 1007), (1010, 1013, 1012, 1011), (924, 1, 1006, 1007, 921)])
me_mesh_001.polygons.foreach_set('use_smooth', [True] * 710)
_k = set([(0, 1), (0, 923), (0, 1009), (1, 924), (1, 1006), (2, 3), (2, 4), (2, 558), (3, 5), (3, 562), (4, 5), (4, 559), (5, 557), (6, 553), (6, 561), (7, 554), (7, 560), (8, 9), (8, 542), (8, 544), (9, 543), (9, 545), (10, 11), (10, 537), (10, 538), (11, 534), (11, 539), (12, 13), (12, 531), (12, 532), (13, 528), (13, 533), (14, 520), (14, 523), (14, 540), (15, 224), (15, 970), (15, 1012), (16, 17), (16, 512), (16, 526), (17, 513), (17, 527), (18, 19), (18, 500), (18, 501), (19, 502), (19, 503), (20, 21), (20, 493), (20, 495), (21, 494), (21, 496), (22, 23), (22, 480), (22, 490), (23, 479), (23, 483), (24, 25), (24, 29), (24, 443), (25, 26), (25, 438), (26, 27), (26, 439), (27, 30), (27, 442), (28, 29), (28, 31), (28, 460), (29, 449), (30, 31), (30, 456), (31, 461), (32, 33), (32, 35), (32, 440), (33, 36), (33, 444), (34, 35), (34, 39), (34, 445), (35, 441), (36, 37), (36, 452), (37, 38), (37, 459), (38, 39), (38, 455), (39, 446), (40, 42), (40, 48), (41, 46), (41, 221), (42, 43), (43, 44), (44, 45), (45, 46), (47, 49), (47, 208), (48, 53), (49, 50), (50, 51), (51, 52), (52, 53), (54, 55), (54, 70), (55, 56), (56, 57), (57, 58), (58, 59), (59, 60), (60, 61), (61, 62), (62, 247), (63, 64), (63, 248), (64, 65), (65, 66), (66, 67), (67, 68), (68, 69), (69, 70), (71, 72), (71, 73), (71, 426), (72, 425), (72, 606), (73, 74), (73, 980), (74, 81), (75, 77), (75, 79), (76, 77), (76, 80), (78, 79), (78, 278), (80, 82), (81, 82), (83, 428), (83, 973), (84, 427), (84, 973), (85, 430), (85, 604), (85, 996), (86, 603), (86, 921), (86, 996), (87, 103), (87, 285), (88, 89), (88, 90), (89, 91), (90, 289), (91, 102), (92, 93), (92, 102), (93, 94), (94, 95), (95, 96), (96, 98), (97, 98), (97, 99), (99, 101), (100, 101), (100, 103), (104, 105), (104, 120), (105, 106), (106, 107), (107, 108), (108, 109), (109, 110), (110, 111), (111, 112), (112, 113), (113, 303), (114, 115), (114, 304), (115, 116), (116, 117), (117, 118), (118, 119), (119, 120), (121, 122), (121, 137), (122, 123), (123, 124), (124, 125), (125, 126), (126, 127), (127, 128), (128, 129), (129, 130), (130, 322), (131, 132), (131, 323), (132, 133), (133, 134), (134, 135), (135, 136), (136, 137), (138, 139), (138, 154), (139, 140), (140, 141), (141, 142), (142, 143), (143, 144), (144, 145), (145, 146), (146, 147), (147, 341), (148, 149), (148, 342), (149, 150), (150, 151), (151, 152), (152, 153), (153, 154), (155, 156), (155, 171), (156, 157), (157, 158), (158, 159), (159, 160), (160, 161), (161, 162), (162, 163), (163, 164), (164, 360), (165, 166), (165, 361), (166, 167), (167, 168), (168, 169), (169, 170), (170, 171), (172, 173), (172, 188), (173, 174), (174, 175), (175, 176), (176, 177), (177, 178), (178, 179), (179, 180), (180, 181), (181, 379), (182, 183), (182, 380), (183, 184), (184, 185), (185, 186), (186, 187), (187, 188), (189, 190), (189, 205), (190, 191), (191, 192), (192, 193), (193, 194), (194, 195), (195, 196), (196, 197), (197, 198), (198, 398), (199, 200), (199, 399), (200, 201), (201, 202), (202, 203), (203, 204), (204, 205), (206, 216), (206, 435), (207, 209), (207, 788), (208, 214), (208, 221), (209, 210), (210, 211), (211, 213), (212, 213), (212, 215), (214, 215), (214, 497), (216, 217), (217, 219), (218, 219), (218, 220), (220, 222), (221, 223), (222, 223), (223, 515), (224, 971), (224, 1011), (225, 226), (225, 227), (225, 723), (226, 228), (226, 727), (227, 228), (227, 724), (228, 722), (229, 720), (229, 726), (230, 721), (230, 725), (231, 232), (231, 712), (231, 714), (232, 713), (232, 715), (233, 234), (233, 709), (233, 710), (234, 640), (234, 711), (235, 236), (235, 637), (235, 638), (236, 634), (236, 639), (237, 540), (237, 628), (237, 631), (238, 239), (238, 622), (238, 632), (239, 623), (239, 633), (240, 241), (240, 616), (240, 617), (241, 618), (241, 619), (242, 243), (242, 611), (242, 613), (243, 612), (243, 614), (244, 245), (244, 592), (244, 610), (245, 591), (245, 595), (246, 249), (246, 253), (246, 572), (247, 288), (248, 290), (249, 250), (249, 567), (250, 251), (250, 568), (251, 254), (251, 571), (252, 253), (252, 255), (252, 589), (253, 578), (254, 255), (254, 585), (255, 590), (256, 257), (256, 259), (256, 569), (257, 260), (257, 573), (258, 259), (258, 263), (258, 574), (259, 570), (260, 261), (260, 581), (261, 262), (261, 588), (262, 263), (262, 584), (263, 575), (264, 266), (264, 272), (265, 270), (265, 550), (266, 267), (267, 268), (268, 269), (269, 270), (271, 273), (271, 498), (272, 277), (273, 274), (274, 275), (275, 276), (276, 277), (278, 307), (279, 280), (279, 297), (280, 281), (281, 282), (282, 283), (283, 284), (284, 286), (285, 316), (286, 287), (287, 288), (289, 319), (290, 291), (291, 292), (292, 293), (293, 294), (294, 295), (295, 296), (296, 297), (298, 299), (298, 300), (298, 426), (299, 425), (299, 737), (300, 301), (300, 993), (301, 310), (302, 306), (302, 308), (303, 346), (304, 347), (305, 306), (305, 309), (307, 308), (309, 311), (310, 311), (312, 428), (312, 985), (313, 427), (313, 985), (314, 430), (314, 735), (314, 982), (315, 734), (315, 968), (315, 982), (316, 334), (317, 318), (317, 319), (318, 320), (320, 333), (321, 324), (321, 333), (322, 365), (323, 366), (324, 325), (325, 326), (326, 327), (327, 329), (328, 329), (328, 330), (330, 332), (331, 332), (331, 334), (335, 336), (335, 353), (336, 337), (337, 338), (338, 339), (339, 340), (340, 343), (341, 384), (342, 385), (343, 344), (344, 345), (345, 346), (347, 348), (348, 349), (349, 350), (350, 351), (351, 352), (352, 353), (354, 355), (354, 372), (355, 356), (356, 357), (357, 358), (358, 359), (359, 362), (360, 403), (361, 404), (362, 363), (363, 364), (364, 365), (366, 367), (367, 368), (368, 369), (369, 370), (370, 371), (371, 372), (373, 374), (373, 391), (374, 375), (375, 376), (376, 377), (377, 378), (378, 381), (379, 420), (380, 421), (381, 382), (382, 383), (383, 384), (385, 386), (386, 387), (387, 388), (388, 389), (389, 390), (390, 391), (392, 393), (392, 410), (393, 394), (394, 395), (395, 396), (396, 397), (397, 400), (398, 471), (399, 472), (400, 401), (401, 402), (402, 403), (404, 405), (405, 406), (406, 407), (407, 408), (408, 409), (409, 410), (411, 412), (411, 436), (412, 413), (413, 414), (414, 415), (415, 416), (416, 417), (417, 418), (418, 419), (419, 420), (421, 422), (422, 423), (423, 424), (424, 432), (429, 922), (429, 969), (431, 435), (431, 451), (431, 794), (432, 433), (433, 436), (434, 457), (434, 586), (435, 450), (437, 463), (437, 478), (438, 439), (438, 443), (439, 442), (440, 441), (440, 444), (441, 445), (442, 851), (443, 822), (444, 837), (445, 801), (446, 447), (446, 455), (447, 448), (447, 453), (448, 454), (448, 809), (449, 450), (449, 460), (450, 451), (451, 816), (452, 453), (452, 459), (453, 454), (454, 829), (455, 485), (456, 457), (456, 461), (457, 458), (458, 462), (458, 843), (459, 488), (460, 487), (461, 484), (462, 587), (463, 464), (464, 465), (465, 466), (466, 467), (467, 468), (468, 469), (469, 470), (470, 471), (472, 473), (473, 474), (474, 475), (475, 476), (476, 477), (477, 478), (479, 480), (479, 485), (480, 488), (481, 482), (481, 484), (481, 486), (482, 484), (482, 489), (483, 485), (483, 490), (486, 487), (486, 489), (487, 489), (488, 490), (491, 516), (491, 566), (492, 499), (492, 895), (493, 494), (493, 497), (494, 768), (495, 496), (495, 497), (496, 769), (498, 510), (498, 550), (499, 506), (500, 502), (500, 505), (501, 503), (501, 505), (502, 504), (503, 504), (504, 605), (505, 514), (506, 507), (507, 509), (508, 509), (508, 511), (510, 511), (510, 615), (512, 513), (512, 515), (513, 514), (514, 519), (515, 521), (516, 517), (517, 548), (518, 519), (518, 522), (518, 530), (519, 522), (520, 521), (520, 526), (521, 523), (522, 527), (523, 547), (524, 546), (524, 716), (525, 551), (525, 718), (526, 527), (528, 529), (528, 531), (529, 533), (529, 536), (530, 531), (530, 532), (532, 533), (534, 535), (534, 537), (535, 539), (535, 552), (536, 537), (536, 538), (538, 539), (541, 548), (541, 549), (542, 545), (542, 547), (543, 544), (543, 546), (544, 547), (545, 546), (549, 555), (550, 556), (551, 554), (551, 563), (552, 553), (552, 564), (553, 554), (555, 556), (556, 625), (557, 559), (557, 562), (558, 559), (558, 564), (560, 561), (560, 563), (561, 564), (562, 563), (565, 566), (565, 580), (565, 901), (566, 579), (567, 568), (567, 572), (568, 571), (569, 570), (569, 573), (570, 574), (571, 962), (572, 933), (573, 948), (574, 908), (575, 576), (575, 584), (576, 577), (576, 582), (577, 583), (577, 916), (578, 579), (578, 589), (579, 580), (580, 927), (581, 582), (581, 588), (582, 583), (583, 940), (584, 597), (585, 586), (585, 590), (586, 587), (587, 954), (588, 608), (589, 607), (590, 596), (591, 592), (591, 597), (592, 608), (593, 594), (593, 596), (593, 598), (594, 596), (594, 609), (595, 597), (595, 610), (598, 607), (598, 609), (599, 601), (599, 605), (599, 1004), (600, 602), (600, 606), (600, 1004), (601, 603), (601, 990), (602, 604), (602, 990), (603, 977), (604, 977), (605, 976), (606, 976), (607, 609), (608, 610), (611, 612), (611, 615), (612, 888), (613, 614), (613, 615), (614, 889), (616, 618), (616, 621), (617, 619), (617, 621), (618, 620), (619, 620), (620, 736), (621, 624), (622, 623), (622, 625), (623, 624), (624, 627), (625, 629), (626, 627), (626, 630), (626, 636), (627, 630), (628, 629), (628, 632), (629, 631), (630, 633), (631, 717), (632, 633), (634, 635), (634, 637), (635, 639), (635, 642), (636, 637), (636, 638), (638, 639), (640, 641), (640, 709), (641, 711), (641, 719), (642, 709), (642, 710), (643, 649), (643, 704), (644, 650), (644, 703), (649, 655), (650, 656), (655, 661), (656, 662), (661, 667), (662, 668), (667, 673), (668, 674), (673, 679), (674, 680), (679, 685), (680, 686), (685, 691), (686, 692), (691, 697), (692, 698), (697, 769), (697, 980), (698, 768), (703, 739), (704, 738), (710, 711), (712, 715), (712, 717), (713, 714), (713, 716), (714, 717), (715, 716), (718, 721), (718, 728), (719, 720), (719, 729), (720, 721), (722, 724), (722, 727), (723, 724), (723, 729), (725, 726), (725, 728), (726, 729), (727, 728), (730, 732), (730, 736), (730, 991), (731, 733), (731, 737), (731, 991), (732, 734), (732, 1005), (733, 735), (733, 1005), (734, 978), (735, 978), (736, 986), (737, 986), (738, 744), (739, 745), (744, 750), (745, 751), (750, 756), (751, 757), (756, 762), (757, 763), (762, 774), (763, 775), (768, 770), (769, 773), (770, 771), (771, 772), (772, 773), (774, 864), (775, 865), (780, 850), (780, 961), (781, 851), (781, 962), (787, 789), (787, 795), (787, 823), (788, 793), (788, 822), (789, 790), (790, 791), (791, 792), (792, 793), (794, 796), (795, 800), (795, 815), (796, 797), (796, 821), (797, 798), (798, 799), (799, 800), (801, 803), (802, 807), (802, 808), (802, 836), (803, 804), (804, 805), (805, 806), (806, 807), (808, 810), (808, 830), (809, 814), (809, 829), (810, 811), (811, 812), (812, 813), (813, 814), (815, 817), (815, 823), (816, 821), (817, 818), (818, 819), (819, 820), (820, 821), (822, 824), (823, 828), (824, 825), (825, 826), (826, 827), (827, 828), (829, 831), (830, 835), (830, 836), (831, 832), (832, 833), (833, 834), (834, 835), (836, 838), (837, 842), (838, 839), (839, 840), (840, 841), (841, 842), (843, 845), (843, 857), (844, 849), (844, 850), (844, 858), (845, 846), (846, 847), (847, 848), (848, 849), (850, 852), (851, 856), (852, 853), (853, 854), (854, 855), (855, 856), (857, 954), (858, 955), (864, 870), (865, 871), (870, 876), (871, 877), (876, 882), (877, 883), (882, 889), (882, 993), (883, 888), (888, 890), (889, 893), (890, 891), (891, 892), (892, 893), (894, 896), (894, 902), (894, 934), (895, 900), (895, 933), (896, 897), (897, 898), (898, 899), (899, 900), (901, 903), (901, 927), (902, 907), (902, 926), (903, 904), (904, 905), (905, 906), (906, 907), (908, 910), (908, 948), (909, 914), (909, 915), (909, 947), (910, 911), (911, 912), (912, 913), (913, 914), (915, 917), (915, 941), (916, 925), (916, 940), (917, 918), (918, 919), (919, 920), (920, 925), (921, 924), (921, 1007), (922, 923), (922, 1008), (923, 924), (926, 928), (926, 934), (927, 932), (928, 929), (929, 930), (930, 931), (931, 932), (933, 935), (934, 939), (935, 936), (936, 937), (937, 938), (938, 939), (940, 942), (941, 946), (941, 947), (942, 943), (943, 944), (944, 945), (945, 946), (947, 949), (948, 953), (949, 950), (950, 951), (951, 952), (952, 953), (954, 956), (955, 960), (955, 961), (956, 957), (957, 958), (958, 959), (959, 960), (961, 963), (962, 967), (963, 964), (964, 965), (965, 966), (966, 967), (968, 971), (968, 1010), (969, 970), (969, 1013), (970, 971), (1006, 1007), (1006, 1009), (1007, 1008), (1008, 1009), (1010, 1011), (1010, 1013), (1011, 1012), (1012, 1013)])
me_mesh_001.attributes.new('sharp_edge', 'BOOLEAN', 'EDGE').data.foreach_set('value', [ (min(e.vertices), max(e.vertices)) in _k for e in me_mesh_001.edges])
_k = {(1, 924): 1.0, (0, 1): 1.0, (2, 4): 1.0, (2, 3): 1.0, (3, 5): 1.0, (4, 5): 1.0, (4, 559): 1.0, (3, 562): 1.0, (7, 554): 1.0, (6, 561): 1.0, (8, 542): 1.0, (8, 9): 1.0, (9, 543): 1.0, (11, 539): 1.0, (10, 11): 1.0, (10, 537): 1.0, (13, 533): 1.0, (12, 13): 1.0, (12, 531): 1.0, (14, 540): 1.0, (14, 523): 1.0, (16, 512): 1.0, (16, 17): 1.0, (16, 526): 1.0, (18, 500): 1.0, (18, 19): 1.0, (18, 501): 1.0, (20, 21): 1.0, (21, 496): 1.0, (21, 494): 1.0, (23, 483): 1.0, (22, 23): 1.0, (22, 480): 1.0, (29, 449): 1.0, (28, 29): 1.0, (30, 31): 1.0, (31, 461): 1.0, (24, 25): 1.0, (25, 438): 1.0, (27, 442): 1.0, (26, 27): 1.0, (37, 459): 1.0, (36, 37): 1.0, (38, 39): 1.0, (39, 446): 1.0, (32, 33): 1.0, (33, 444): 1.0, (35, 441): 1.0, (34, 35): 1.0, (24, 29): 1.0, (25, 26): 1.0, (27, 30): 1.0, (28, 31): 1.0, (33, 36): 1.0, (32, 35): 1.0, (37, 38): 1.0, (34, 39): 1.0, (48, 53): 1.0, (52, 53): 1.0, (51, 52): 1.0, (50, 51): 1.0, (49, 50): 1.0, (47, 49): 1.0, (40, 42): 1.0, (42, 43): 1.0, (43, 44): 1.0, (44, 45): 1.0, (45, 46): 1.0, (41, 46): 1.0, (40, 48): 1.0, (47, 208): 1.0, (54, 70): 1.0, (54, 55): 1.0, (55, 56): 1.0, (56, 57): 1.0, (57, 58): 1.0, (58, 59): 1.0, (59, 60): 1.0, (60, 61): 1.0, (61, 62): 1.0, (62, 247): 1.0, (63, 248): 1.0, (63, 64): 1.0, (64, 65): 1.0, (65, 66): 1.0, (66, 67): 1.0, (67, 68): 1.0, (68, 69): 1.0, (69, 70): 1.0, (71, 72): 1.0, (72, 425): 1.0, (71, 73): 1.0, (73, 74): 1.0, (76, 77): 1.0, (75, 79): 1.0, (75, 77): 1.0, (78, 79): 1.0, (74, 81): 1.0, (80, 82): 1.0, (76, 80): 1.0, (78, 278): 1.0, (81, 82): 1.0, (85, 604): 1.0, (86, 603): 1.0, (86, 996): 1.0, (88, 89): 1.0, (90, 289): 1.0, (88, 90): 1.0, (92, 93): 1.0, (93, 94): 1.0, (94, 95): 1.0, (95, 96): 1.0, (87, 285): 1.0, (97, 98): 1.0, (100, 101): 1.0, (96, 98): 1.0, (97, 99): 1.0, (92, 102): 1.0, (91, 102): 1.0, (89, 91): 1.0, (99, 101): 1.0, (87, 103): 1.0, (100, 103): 1.0, (104, 105): 1.0, (105, 106): 1.0, (106, 107): 1.0, (107, 108): 1.0, (108, 109): 1.0, (109, 110): 1.0, (110, 111): 1.0, (111, 112): 1.0, (112, 113): 1.0, (113, 303): 1.0, (114, 304): 1.0, (114, 115): 1.0, (115, 116): 1.0, (116, 117): 1.0, (117, 118): 1.0, (118, 119): 1.0, (119, 120): 1.0, (104, 120): 1.0, (121, 122): 1.0, (122, 123): 1.0, (123, 124): 1.0, (124, 125): 1.0, (125, 126): 1.0, (126, 127): 1.0, (127, 128): 1.0, (128, 129): 1.0, (129, 130): 1.0, (130, 322): 1.0, (131, 323): 1.0, (131, 132): 1.0, (132, 133): 1.0, (133, 134): 1.0, (134, 135): 1.0, (135, 136): 1.0, (136, 137): 1.0, (121, 137): 1.0, (138, 139): 1.0, (139, 140): 1.0, (140, 141): 1.0, (141, 142): 1.0, (142, 143): 1.0, (143, 144): 1.0, (144, 145): 1.0, (145, 146): 1.0, (146, 147): 1.0, (147, 341): 1.0, (148, 342): 1.0, (148, 149): 1.0, (149, 150): 1.0, (150, 151): 1.0, (151, 152): 1.0, (152, 153): 1.0, (153, 154): 1.0, (138, 154): 1.0, (155, 156): 1.0, (156, 157): 1.0, (157, 158): 1.0, (158, 159): 1.0, (159, 160): 1.0, (160, 161): 1.0, (161, 162): 1.0, (162, 163): 1.0, (163, 164): 1.0, (164, 360): 1.0, (165, 361): 1.0, (165, 166): 1.0, (166, 167): 1.0, (167, 168): 1.0, (168, 169): 1.0, (169, 170): 1.0, (170, 171): 1.0, (155, 171): 1.0, (172, 173): 1.0, (173, 174): 1.0, (174, 175): 1.0, (175, 176): 1.0, (176, 177): 1.0, (177, 178): 1.0, (178, 179): 1.0, (179, 180): 1.0, (180, 181): 1.0, (181, 379): 1.0, (182, 380): 1.0, (182, 183): 1.0, (183, 184): 1.0, (184, 185): 1.0, (185, 186): 1.0, (186, 187): 1.0, (187, 188): 1.0, (172, 188): 1.0, (189, 190): 1.0, (190, 191): 1.0, (191, 192): 1.0, (192, 193): 1.0, (193, 194): 1.0, (194, 195): 1.0, (195, 196): 1.0, (196, 197): 1.0, (197, 198): 1.0, (198, 398): 1.0, (199, 399): 1.0, (199, 200): 1.0, (200, 201): 1.0, (201, 202): 1.0, (202, 203): 1.0, (203, 204): 1.0, (204, 205): 1.0, (189, 205): 1.0, (208, 221): 1.0, (207, 209): 1.0, (209, 210): 1.0, (210, 211): 1.0, (211, 213): 1.0, (212, 213): 1.0, (208, 214): 1.0, (214, 215): 1.0, (212, 215): 1.0, (206, 216): 1.0, (216, 217): 1.0, (218, 219): 1.0, (217, 219): 1.0, (218, 220): 1.0, (222, 223): 1.0, (221, 223): 1.0, (220, 222): 1.0, (214, 497): 1.0, (41, 221): 1.0, (71, 426): 1.0, (429, 922): 1.0, (85, 430): 1.0, (234, 711): 1.0, (245, 591): 1.0, (242, 611): 1.0, (246, 249): 1.0, (582, 583): 1.0, (238, 239): 1.0, (713, 714): 1.0, (305, 309): 1.0, (469, 470): 1.0, (240, 616): 1.0, (302, 306): 1.0, (419, 420): 1.0, (407, 408): 1.0, (416, 417): 1.0, (293, 294): 1.0, (260, 581): 1.0, (344, 345): 1.0, (712, 715): 1.0, (231, 232): 1.0, (437, 478): 1.0, (251, 571): 1.0, (355, 356): 1.0, (386, 387): 1.0, (359, 362): 1.0, (364, 365): 1.0, (310, 311): 1.0, (363, 364): 1.0, (352, 353): 1.0, (414, 415): 1.0, (331, 334): 1.0, (225, 227): 1.0, (330, 332): 1.0, (393, 394): 1.0, (465, 466): 1.0, (298, 300): 1.0, (316, 334): 1.0, (343, 344): 1.0, (382, 383): 1.0, (595, 610): 1.0, (390, 391): 1.0, (635, 639): 1.0, (392, 393): 1.0, (267, 268): 1.0, (225, 226): 1.0, (477, 478): 1.0, (315, 982): 1.0, (588, 608): 1.0, (358, 359): 1.0, (586, 587): 1.0, (507, 509): 1.0, (226, 228): 1.0, (510, 511): 1.0, (415, 416): 1.0, (576, 582): 1.0, (258, 574): 1.0, (640, 641): 1.0, (433, 436): 1.0, (231, 712): 1.0, (252, 589): 1.0, (291, 292): 1.0, (388, 389): 1.0, (435, 450): 1.0, (431, 435): 1.0, (206, 435): 1.0, (438, 439): 1.0, (440, 441): 1.0, (439, 442): 1.0, (438, 443): 1.0, (440, 444): 1.0, (441, 445): 1.0, (446, 447): 1.0, (447, 448): 1.0, (449, 450): 1.0, (450, 451): 1.0, (452, 453): 1.0, (453, 454): 1.0, (446, 455): 1.0, (452, 459): 1.0, (456, 457): 1.0, (457, 458): 1.0, (459, 488): 1.0, (449, 460): 1.0, (456, 461): 1.0, (460, 487): 1.0, (28, 460): 1.0, (38, 455): 1.0, (431, 451): 1.0, (448, 454): 1.0, (30, 456): 1.0, (34, 445): 1.0, (26, 439): 1.0, (32, 440): 1.0, (434, 457): 1.0, (447, 453): 1.0, (24, 443): 1.0, (36, 452): 1.0, (458, 462): 1.0, (227, 724): 1.0, (242, 243): 1.0, (607, 609): 1.0, (498, 550): 1.0, (252, 255): 1.0, (245, 595): 1.0, (468, 469): 1.0, (252, 253): 1.0, (249, 250): 1.0, (264, 266): 1.0, (240, 617): 1.0, (238, 622): 1.0, (336, 337): 1.0, (250, 251): 1.0, (235, 637): 1.0, (491, 566): 1.0, (295, 296): 1.0, (479, 485): 1.0, (479, 480): 1.0, (482, 489): 1.0, (481, 484): 1.0, (482, 484): 1.0, (483, 485): 1.0, (486, 487): 1.0, (480, 488): 1.0, (487, 489): 1.0, (488, 490): 1.0, (481, 486): 1.0, (483, 490): 1.0, (22, 490): 1.0, (486, 489): 1.0, (455, 485): 1.0, (461, 484): 1.0, (481, 482): 1.0, (23, 479): 1.0, (261, 262): 1.0, (301, 310): 1.0, (274, 275): 1.0, (254, 255): 1.0, (472, 473): 1.0, (258, 259): 1.0, (298, 299): 1.0, (256, 569): 1.0, (432, 433): 1.0, (15, 224): 1.0, (318, 320): 1.0, (262, 263): 1.0, (265, 270): 1.0, (302, 308): 1.0, (244, 592): 1.0, (493, 494): 1.0, (495, 497): 1.0, (495, 496): 1.0, (493, 497): 1.0, (20, 493): 1.0, (20, 495): 1.0, (305, 306): 1.0, (300, 301): 1.0, (264, 272): 1.0, (570, 574): 1.0, (623, 624): 1.0, (251, 254): 1.0, (290, 291): 1.0, (260, 261): 1.0, (500, 505): 1.0, (500, 502): 1.0, (502, 504): 1.0, (503, 504): 1.0, (501, 503): 1.0, (501, 505): 1.0, (505, 514): 1.0, (19, 503): 1.0, (19, 502): 1.0, (279, 280): 1.0, (325, 326): 1.0, (320, 333): 1.0, (474, 475): 1.0, (239, 633): 1.0, (555, 556): 1.0, (575, 576): 1.0, (354, 372): 1.0, (395, 396): 1.0, (392, 410): 1.0, (512, 515): 1.0, (512, 513): 1.0, (513, 514): 1.0, (17, 513): 1.0, (223, 515): 1.0, (347, 348): 1.0, (321, 324): 1.0, (338, 339): 1.0, (315, 734): 1.0, (309, 311): 1.0, (279, 297): 1.0, (337, 338): 1.0, (324, 325): 1.0, (349, 350): 1.0, (240, 241): 1.0, (256, 259): 1.0, (541, 548): 1.0, (348, 349): 1.0, (257, 573): 1.0, (357, 358): 1.0, (331, 332): 1.0, (376, 377): 1.0, (518, 519): 1.0, (520, 521): 1.0, (519, 522): 1.0, (521, 523): 1.0, (524, 546): 1.0, (335, 336): 1.0, (525, 551): 1.0, (526, 527): 1.0, (520, 526): 1.0, (522, 527): 1.0, (14, 520): 1.0, (518, 522): 1.0, (514, 519): 1.0, (340, 343): 1.0, (515, 521): 1.0, (17, 527): 1.0, (528, 529): 1.0, (530, 531): 1.0, (530, 532): 1.0, (532, 533): 1.0, (529, 533): 1.0, (528, 531): 1.0, (13, 528): 1.0, (12, 532): 1.0, (518, 530): 1.0, (534, 535): 1.0, (536, 537): 1.0, (536, 538): 1.0, (535, 539): 1.0, (538, 539): 1.0, (534, 537): 1.0, (529, 536): 1.0, (11, 534): 1.0, (10, 538): 1.0, (397, 400): 1.0, (339, 340): 1.0, (366, 367): 1.0, (362, 363): 1.0, (375, 376): 1.0, (354, 355): 1.0, (369, 370): 1.0, (374, 375): 1.0, (373, 391): 1.0, (378, 381): 1.0, (373, 374): 1.0, (257, 260): 1.0, (476, 477): 1.0, (328, 330): 1.0, (254, 585): 1.0, (585, 586): 1.0, (238, 632): 1.0, (236, 639): 1.0, (273, 274): 1.0, (422, 423): 1.0, (424, 432): 1.0, (383, 384): 1.0, (542, 547): 1.0, (543, 544): 1.0, (545, 546): 1.0, (543, 546): 1.0, (542, 545): 1.0, (544, 547): 1.0, (9, 545): 1.0, (8, 544): 1.0, (523, 547): 1.0, (381, 382): 1.0, (401, 402): 1.0, (377, 378): 1.0, (368, 369): 1.0, (385, 386): 1.0, (400, 401): 1.0, (396, 397): 1.0, (413, 414): 1.0, (406, 407): 1.0, (261, 588): 1.0, (616, 621): 1.0, (611, 615): 1.0, (475, 476): 1.0, (418, 419): 1.0, (243, 614): 1.0, (256, 257): 1.0, (227, 228): 1.0, (230, 721): 1.0, (622, 625): 1.0, (552, 553): 1.0, (553, 554): 1.0, (551, 554): 1.0, (535, 552): 1.0, (6, 553): 1.0, (516, 517): 1.0, (412, 413): 1.0, (411, 436): 1.0, (405, 406): 1.0, (394, 395): 1.0, (409, 410): 1.0, (467, 468): 1.0, (437, 463): 1.0, (464, 465): 1.0, (491, 516): 1.0, (463, 464): 1.0, (307, 308): 1.0, (268, 269): 1.0, (345, 346): 1.0, (549, 555): 1.0, (622, 623): 1.0, (224, 971): 1.0, (499, 506): 1.0, (237, 631): 1.0, (317, 319): 1.0, (233, 709): 1.0, (411, 412): 1.0, (473, 474): 1.0, (506, 507): 1.0, (541, 549): 1.0, (498, 510): 1.0, (253, 578): 1.0, (466, 467): 1.0, (266, 267): 1.0, (294, 295): 1.0, (327, 329): 1.0, (229, 726): 1.0, (569, 573): 1.0, (371, 372): 1.0, (243, 612): 1.0, (578, 579): 1.0, (581, 582): 1.0, (558, 559): 1.0, (560, 563): 1.0, (560, 561): 1.0, (561, 564): 1.0, (562, 563): 1.0, (558, 564): 1.0, (557, 562): 1.0, (557, 559): 1.0, (551, 563): 1.0, (552, 564): 1.0, (5, 557): 1.0, (2, 558): 1.0, (7, 560): 1.0, (508, 509): 1.0, (265, 550): 1.0, (565, 566): 1.0, (517, 548): 1.0, (510, 615): 1.0, (492, 499): 1.0, (508, 511): 1.0, (568, 571): 1.0, (569, 570): 1.0, (567, 568): 1.0, (581, 588): 1.0, (585, 590): 1.0, (578, 589): 1.0, (565, 580): 1.0, (262, 584): 1.0, (589, 607): 1.0, (575, 584): 1.0, (576, 577): 1.0, (351, 352): 1.0, (249, 567): 1.0, (233, 234): 1.0, (617, 619): 1.0, (282, 283): 1.0, (287, 288): 1.0, (326, 327): 1.0, (598, 607): 1.0, (356, 357): 1.0, (275, 276): 1.0, (421, 422): 1.0, (423, 424): 1.0, (613, 615): 1.0, (566, 579): 1.0, (271, 273): 1.0, (328, 329): 1.0, (567, 572): 1.0, (579, 580): 1.0, (577, 583): 1.0, (592, 608): 1.0, (246, 572): 1.0, (595, 597): 1.0, (594, 609): 1.0, (593, 598): 1.0, (250, 568): 1.0, (591, 592): 1.0, (591, 597): 1.0, (594, 596): 1.0, (613, 614): 1.0, (241, 618): 1.0, (244, 610): 1.0, (616, 618): 1.0, (621, 624): 1.0, (619, 620): 1.0, (584, 597): 1.0, (611, 612): 1.0, (618, 620): 1.0, (241, 619): 1.0, (598, 609): 1.0, (593, 594): 1.0, (590, 596): 1.0, (292, 293): 1.0, (232, 713): 1.0, (263, 575): 1.0, (244, 245): 1.0, (235, 638): 1.0, (258, 263): 1.0, (235, 236): 1.0, (284, 286): 1.0, (283, 284): 1.0, (321, 333): 1.0, (408, 409): 1.0, (470, 471): 1.0, (255, 590): 1.0, (296, 297): 1.0, (281, 282): 1.0, (593, 596): 1.0, (608, 610): 1.0, (389, 390): 1.0, (600, 606): 1.0, (601, 603): 1.0, (603, 977): 1.0, (602, 604): 1.0, (599, 601): 1.0, (600, 602): 1.0, (599, 605): 1.0, (605, 976): 1.0, (504, 605): 1.0, (601, 990): 1.0, (72, 606): 1.0, (600, 1004): 1.0, (242, 613): 1.0, (617, 621): 1.0, (628, 632): 1.0, (556, 625): 1.0, (629, 631): 1.0, (628, 629): 1.0, (632, 633): 1.0, (626, 627): 1.0, (239, 623): 1.0, (624, 627): 1.0, (625, 629): 1.0, (237, 628): 1.0, (626, 630): 1.0, (638, 639): 1.0, (641, 711): 1.0, (236, 634): 1.0, (635, 642): 1.0, (642, 710): 1.0, (640, 709): 1.0, (626, 636): 1.0, (636, 638): 1.0, (642, 709): 1.0, (710, 711): 1.0, (634, 635): 1.0, (636, 637): 1.0, (634, 637): 1.0, (719, 720): 1.0, (712, 717): 1.0, (713, 716): 1.0, (715, 716): 1.0, (233, 710): 1.0, (232, 715): 1.0, (631, 717): 1.0, (714, 717): 1.0, (231, 714): 1.0, (234, 640): 1.0, (269, 270): 1.0, (550, 556): 1.0, (335, 353): 1.0, (404, 405): 1.0, (226, 727): 1.0, (370, 371): 1.0, (259, 570): 1.0, (317, 318): 1.0, (286, 287): 1.0, (314, 735): 1.0, (272, 277): 1.0, (280, 281): 1.0, (246, 253): 1.0, (350, 351): 1.0, (367, 368): 1.0, (387, 388): 1.0, (271, 498): 1.0, (276, 277): 1.0, (417, 418): 1.0, (627, 630): 1.0, (630, 633): 1.0, (402, 403): 1.0, (723, 724): 1.0, (718, 728): 1.0, (230, 725): 1.0, (225, 723): 1.0, (725, 726): 1.0, (732, 734): 1.0, (731, 737): 1.0, (727, 728): 1.0, (733, 735): 1.0, (734, 978): 1.0, (722, 724): 1.0, (730, 736): 1.0, (731, 733): 1.0, (722, 727): 1.0, (730, 732): 1.0, (228, 722): 1.0, (731, 991): 1.0, (769, 773): 1.0, (772, 773): 1.0, (771, 772): 1.0, (770, 771): 1.0, (768, 770): 1.0, (736, 986): 1.0, (299, 737): 1.0, (732, 1005): 1.0, (720, 721): 1.0, (229, 720): 1.0, (725, 728): 1.0, (726, 729): 1.0, (723, 729): 1.0, (641, 719): 1.0, (496, 769): 1.0, (494, 768): 1.0, (718, 721): 1.0, (719, 729): 1.0, (620, 736): 1.0, (850, 852): 1.0, (852, 853): 1.0, (853, 854): 1.0, (854, 855): 1.0, (855, 856): 1.0, (851, 856): 1.0, (787, 789): 1.0, (823, 828): 1.0, (789, 790): 1.0, (827, 828): 1.0, (790, 791): 1.0, (826, 827): 1.0, (791, 792): 1.0, (825, 826): 1.0, (792, 793): 1.0, (824, 825): 1.0, (788, 793): 1.0, (822, 824): 1.0, (836, 838): 1.0, (802, 807): 1.0, (838, 839): 1.0, (806, 807): 1.0, (839, 840): 1.0, (805, 806): 1.0, (840, 841): 1.0, (804, 805): 1.0, (841, 842): 1.0, (803, 804): 1.0, (837, 842): 1.0, (801, 803): 1.0, (794, 796): 1.0, (816, 821): 1.0, (796, 797): 1.0, (820, 821): 1.0, (797, 798): 1.0, (819, 820): 1.0, (798, 799): 1.0, (818, 819): 1.0, (799, 800): 1.0, (817, 818): 1.0, (795, 800): 1.0, (815, 817): 1.0, (829, 831): 1.0, (809, 814): 1.0, (831, 832): 1.0, (813, 814): 1.0, (832, 833): 1.0, (812, 813): 1.0, (833, 834): 1.0, (811, 812): 1.0, (834, 835): 1.0, (810, 811): 1.0, (830, 835): 1.0, (808, 810): 1.0, (843, 845): 1.0, (845, 846): 1.0, (846, 847): 1.0, (847, 848): 1.0, (848, 849): 1.0, (844, 849): 1.0, (934, 939): 1.0, (894, 896): 1.0, (962, 967): 1.0, (966, 967): 1.0, (937, 938): 1.0, (896, 897): 1.0, (897, 898): 1.0, (898, 899): 1.0, (936, 937): 1.0, (935, 936): 1.0, (899, 900): 1.0, (933, 935): 1.0, (895, 900): 1.0, (964, 965): 1.0, (963, 964): 1.0, (889, 893): 1.0, (961, 963): 1.0, (612, 888): 1.0, (614, 889): 1.0, (892, 893): 1.0, (949, 950): 1.0, (947, 949): 1.0, (913, 914): 1.0, (912, 913): 1.0, (888, 890): 1.0, (950, 951): 1.0, (951, 952): 1.0, (952, 953): 1.0, (890, 891): 1.0, (911, 912): 1.0, (909, 914): 1.0, (910, 911): 1.0, (908, 910): 1.0, (901, 903): 1.0, (927, 932): 1.0, (931, 932): 1.0, (903, 904): 1.0, (930, 931): 1.0, (904, 905): 1.0, (948, 953): 1.0, (928, 929): 1.0, (905, 906): 1.0, (906, 907): 1.0, (902, 907): 1.0, (926, 928): 1.0, (940, 942): 1.0, (942, 943): 1.0, (916, 925): 1.0, (965, 966): 1.0, (207, 788): 1.0, (443, 822): 1.0, (442, 851): 1.0, (844, 850): 1.0, (929, 930): 1.0, (431, 794): 1.0, (787, 795): 1.0, (815, 823): 1.0, (451, 816): 1.0, (830, 836): 1.0, (802, 808): 1.0, (445, 801): 1.0, (448, 809): 1.0, (444, 837): 1.0, (454, 829): 1.0, (458, 843): 1.0, (891, 892): 1.0, (938, 939): 1.0, (921, 924): 1.0, (922, 923): 1.0, (923, 924): 1.0, (86, 921): 1.0, (0, 923): 1.0, (920, 925): 1.0, (943, 944): 1.0, (919, 920): 1.0, (944, 945): 1.0, (918, 919): 1.0, (945, 946): 1.0, (917, 918): 1.0, (941, 946): 1.0, (915, 917): 1.0, (954, 956): 1.0, (956, 957): 1.0, (957, 958): 1.0, (958, 959): 1.0, (959, 960): 1.0, (955, 960): 1.0, (492, 895): 1.0, (572, 933): 1.0, (571, 962): 1.0, (955, 961): 1.0, (565, 901): 1.0, (894, 902): 1.0, (926, 934): 1.0, (580, 927): 1.0, (941, 947): 1.0, (909, 915): 1.0, (574, 908): 1.0, (577, 916): 1.0, (573, 948): 1.0, (583, 940): 1.0, (587, 954): 1.0, (968, 971): 1.0, (969, 970): 1.0, (970, 971): 1.0, (315, 968): 1.0, (15, 970): 1.0, (247, 288): 1.0, (322, 365): 1.0, (341, 384): 1.0, (361, 404): 1.0, (360, 403): 1.0, (285, 316): 1.0, (278, 307): 1.0, (299, 425): 1.0, (237, 540): 1.0, (303, 346): 1.0, (289, 319): 1.0, (380, 421): 1.0, (399, 472): 1.0, (398, 471): 1.0, (314, 430): 1.0, (248, 290): 1.0, (323, 366): 1.0, (298, 426): 1.0, (434, 586): 1.0, (429, 969): 1.0, (462, 587): 1.0, (304, 347): 1.0, (524, 716): 1.0, (525, 718): 1.0, (342, 385): 1.0, (379, 420): 1.0, (606, 976): 1.0, (604, 977): 1.0, (735, 978): 1.0, (314, 982): 1.0, (737, 986): 1.0, (602, 990): 1.0, (730, 991): 1.0, (85, 996): 1.0, (599, 1004): 1.0, (733, 1005): 1.0, (1006, 1007): 1.0, (1006, 1009): 1.0, (1008, 1009): 1.0, (1007, 1008): 1.0, (1010, 1011): 1.0, (1010, 1013): 1.0, (1012, 1013): 1.0, (1011, 1012): 1.0, (1, 1006): 1.0, (921, 1007): 1.0, (922, 1008): 1.0, (0, 1009): 1.0, (968, 1010): 1.0, (224, 1011): 1.0, (969, 1013): 1.0, (15, 1012): 1.0}
me_mesh_001.attributes.new('crease_edge', 'FLOAT', 'EDGE').data.foreach_set('value', [_k.get((min(e.vertices), max(e.vertices)), 0.0) for e in me_mesh_001.edges])
me_mesh_001.materials.append(mat_sy_steel_mat)
me_mesh_001.use_remesh_preserve_volume = False
me_mesh_001.use_remesh_preserve_attributes = False
me_mesh_001.use_mirror_vertex_groups = False
me_mesh_001.update()

# ---- objects
ob_bc_cutter_002 = bpy.data.objects.new('BC-cutter.002', me_mesh_024)
ob_bc_cutter_001 = bpy.data.objects.new('BC-cutter.001', me_mesh_001)

# ---- transforms, parenting, visibility, modifiers, constraints
ob_bc_cutter_002.location = (0.0, 0.0, 0.0)
ob_bc_cutter_002.scale = (0.503, 0.503, 0.503)
ob_bc_cutter_002.hide_render = True
ob_bc_cutter_002.visible_camera = False
ob_bc_cutter_002.visible_diffuse = False
ob_bc_cutter_002.visible_glossy = False
ob_bc_cutter_002.visible_transmission = False
ob_bc_cutter_002.visible_volume_scatter = False
ob_bc_cutter_002.visible_shadow = False
ob_bc_cutter_002.display_type = 'WIRE'
ob_bc_cutter_002.show_wire = True
ob_bc_cutter_002.show_all_edges = True
ob_bc_cutter_002.lineart.crease_threshold = 0.0
_m = ob_bc_cutter_002.modifiers.new('mirror_mirror', 'MIRROR')
_m.use_axis = (False, True, False)
_m = ob_bc_cutter_002.modifiers.new('Auto Smooth', 'NODES')
_m.node_group = ng_auto_smooth
_gi = [s.identifier for s in ng_auto_smooth.interface.items_tree if s.item_type == 'SOCKET' and s.in_out == 'INPUT']
_m[_gi[1]] = 1.047  # Angle
ob_bc_cutter_001.parent = ob_bc_cutter_002
ob_bc_cutter_001.location = (0.0, 0.0, 0.0)
ob_bc_cutter_001.display_type = 'SOLID'
ob_bc_cutter_001.lineart.crease_threshold = 0.0
_m = ob_bc_cutter_001.modifiers.new('mirror_mirror', 'MIRROR')
_m.use_axis = (False, True, False)
_m = ob_bc_cutter_001.modifiers.new('Auto Smooth', 'NODES')
_m.node_group = ng_auto_smooth
_gi = [s.identifier for s in ng_auto_smooth.interface.items_tree if s.item_type == 'SOCKET' and s.in_out == 'INPUT']
_m[_gi[1]] = 1.047  # Angle

# ---- collection membership
col_collection_1.objects.link(ob_bc_cutter_002)
col_collection_1.objects.link(ob_bc_cutter_001)

# ---- scene / render settings (as saved in the file)
scene.frame_start = 1; scene.frame_end = 100; scene.frame_set(1)
scene.render.engine = 'CYCLES'
scene.render.image_settings.color_depth = '16'
scene.render.image_settings.compression = 90
scene.render.resolution_percentage = 50
scene.render.dither_intensity = 0.0
scene.render.use_simplify = True
scene.render.use_persistent_data = True
scene.cycles.use_denoising = False
scene.cycles.samples = 10
scene.cycles.sampling_pattern = 'TABULATED_SOBOL'
scene.cycles.light_sampling_threshold = 0.0
scene.cycles.use_adaptive_sampling = False
scene.cycles.use_light_tree = False
scene.cycles.caustics_reflective = False
scene.cycles.caustics_refractive = False
scene.cycles.blur_glossy = 4.0
scene.cycles.max_bounces = 4
scene.cycles.transmission_bounces = 4
scene.cycles.volume_bounces = 2
scene.cycles.transparent_max_bounces = 4
scene.cycles.use_animated_seed = True
scene.cycles.sample_clamp_direct = 4.0
scene.cycles.sample_clamp_indirect = 2.0
scene.cycles.debug_bvh_type = 'STATIC_BVH'
scene.view_settings.view_transform = 'Standard'
bpy.context.view_layer.update()

# ---- added for rendering (the .blend has no active camera and no usable light): camera, sun + grey world if the file has none
cam_auto = bpy.data.cameras.new('AutoCamera')
cam_auto.lens = 50.0
cam_auto.sensor_width = 36.0
cam_auto.clip_end = 1000.0
ob_auto_camera = bpy.data.objects.new('AutoCamera', cam_auto)
scene.collection.objects.link(ob_auto_camera)
ob_auto_camera.location = (1.66752, -2.00102, 1.08232)
ob_auto_camera.rotation_euler = (1.09748, -7.21219e-08, 0.694738)
scene.camera = ob_auto_camera
light_auto_sun = bpy.data.lights.new('AutoSun', 'SUN')
light_auto_sun.energy = 3.0
light_auto_sun.angle = 0.0523599
ob_auto_sun = bpy.data.objects.new('AutoSun', light_auto_sun)
scene.collection.objects.link(ob_auto_sun)
ob_auto_sun.rotation_euler = (0.872665, 0.174533, 0.523599)
if scene.world is None:
    world_auto = bpy.data.worlds.new('AutoWorld')
    world_auto.color = (0.3, 0.3, 0.3)
    scene.world = world_auto
bpy.context.view_layer.update()
